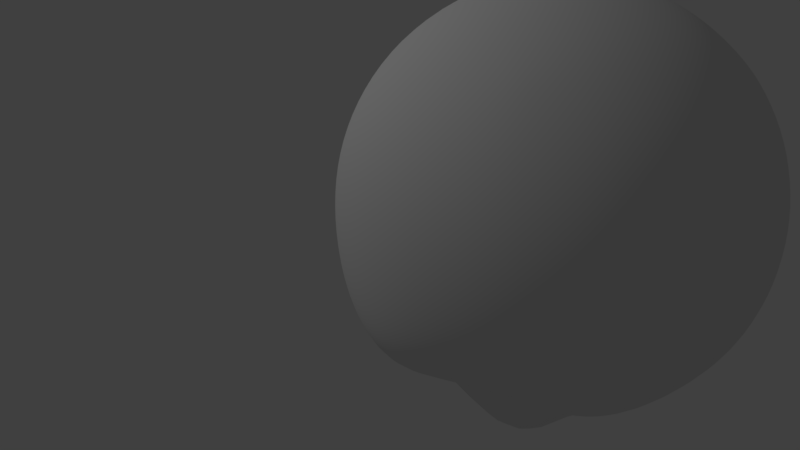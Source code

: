 # Source: 22_Rig_Test.blend  (saved by Blender 2.79.0; exported with 4.5.12 LTS)
import bpy
from mathutils import Matrix  # noqa: F401  (used for matrix-valued properties, if any)

bpy.ops.wm.read_factory_settings(use_empty=True)
scene = bpy.context.scene
scene.name = 'Scene'

# ---- collections
col_collection_1 = bpy.data.collections.new('Collection 1'); scene.collection.children.link(col_collection_1)
col_collection_20 = bpy.data.collections.new('Collection 20'); scene.collection.children.link(col_collection_20)
col_collection_20.hide_render = True
col_collection_20.hide_viewport = True

# ---- materials (node trees are filled in below, after node groups)
mat_eye_ball = bpy.data.materials.new('Eye_Ball')
mat_eye_ball.alpha_threshold = 0.0
mat_eye_ball.use_transparent_shadow = False
mat_eye_ball.diffuse_color = (1.0, 1.0, 1.0, 1.0)
mat_eye_ball.roughness = 0.5
mat_eye_iris_green = bpy.data.materials.new('Eye_Iris_Green')
mat_eye_iris_green.alpha_threshold = 0.0
mat_eye_iris_green.use_transparent_shadow = False
mat_eye_iris_green.diffuse_color = (0.0, 0.1692, 0.001487, 1.0)
mat_eye_iris_green.roughness = 0.5
mat_eye_pupil = bpy.data.materials.new('Eye_Pupil')
mat_eye_pupil.alpha_threshold = 0.0
mat_eye_pupil.use_transparent_shadow = False
mat_eye_pupil.diffuse_color = (0.01057, 0.01057, 0.01057, 1.0)
mat_eye_pupil.roughness = 0.5

# ---- material node trees

# ---- world
world_world = bpy.data.worlds.new('World'); scene.world = world_world
world_world.color = (0.05088, 0.05088, 0.05088)
world_world.use_sun_shadow = False
world_world.sun_shadow_jitter_overblur = 0.0
world_world.cycles.sampling_method = 'MANUAL'

# ---- cameras
cam_camera = bpy.data.cameras.new('Camera')
cam_camera.clip_end = 100.0
cam_camera.lens = 35.0
cam_camera.sensor_width = 32.0
cam_camera.sensor_height = 18.0
cam_camera.ortho_scale = 7.314
cam_camera.dof.focus_distance = 0.0
cam_camera.dof.aperture_fstop = 128.0

# ---- lights
light_lamp = bpy.data.lights.new('Lamp', 'POINT')
light_lamp.transmission_factor = 0.0
light_lamp.cutoff_distance = 30.0
light_lamp.energy = 100.0
light_lamp.shadow_buffer_clip_start = 1.001
light_lamp.shadow_soft_size = 0.1
light_lamp.shadow_maximum_resolution = 0.006
light_lamp.use_absolute_resolution = True

# ---- meshes
me_roundcube = bpy.data.meshes.new('Roundcube')
me_roundcube.from_pydata([(0.5755, 0.5755, -0.9992), (0.3837, 0.6506, -1.331), (0.1918, 0.6917, -1.558), (0.0, 0.7049, -1.643), (-0.1918, 0.6917, -1.558), (-0.3837, 0.6506, -1.331), (0.6506, 0.6506, -0.6591), (0.4337, 0.7858, -0.9639), (0.2169, 0.8568, -1.176), (0.0, 0.8792, -1.253), (-0.2169, 0.8568, -1.176), (-0.4337, 0.7858, -0.9639), (0.6917, 0.7075, -0.3288), (0.4611, 0.8532, -0.5379), (0.2306, 0.942, -0.686), (0.0, 0.9688, -0.7391), (-0.2306, 0.942, -0.686), (-0.4611, 0.8532, -0.5379), (0.7049, 0.7369, -0.03802), (0.4699, 0.6808, -0.1337), (0.235, 1.134, -0.2085), (0.0, 1.415, -0.2359), (-0.235, 1.134, -0.2085), (-0.4699, 0.6808, -0.1337), (0.6917, 0.6947, 0.1918), (0.4611, 0.6536, 0.1991), (0.2306, 0.8489, 0.1901), (0.0, 0.9703, 0.1853), (-0.2306, 0.8489, 0.1901), (-0.4611, 0.6536, 0.1991), (0.6506, 0.6487, 0.3837), (0.4337, 0.6944, 0.4337), (0.2169, 0.837, 0.4611), (0.0, 0.8792, 0.4699), (-0.2169, 0.837, 0.4611), (-0.4337, 0.6944, 0.4337), (-0.5755, 0.5755, -0.9992), (-0.6506, 0.3837, -0.926), (-0.6917, 0.1918, -0.8287), (-0.7049, 0.0, -0.7429), (-0.6917, -0.1918, -0.6917), (-0.6506, -0.3837, -0.6506), (-0.6506, 0.6506, -0.6591), (-0.7858, 0.4451, -0.559), (-0.8568, 0.2308, -0.4898), (-0.8792, 0.001065, -0.4699), (-0.8568, -0.2169, -0.4611), (-0.7858, -0.4337, -0.4337), (-0.6917, 0.7075, -0.3288), (-0.8568, 0.5442, -0.2455), (-0.942, 0.2918, -0.2306), (-0.9688, 0.0172, -0.235), (-0.942, -0.2306, -0.2306), (-0.8568, -0.4611, -0.2169), (-0.7049, 0.7369, -0.03802), (-0.8792, 0.5856, 0.0), (-0.9688, 0.3169, 0.0), (-0.9969, 0.02677, 0.0), (-0.9688, -0.235, 0.0), (-0.8792, -0.4699, 0.0), (-0.6917, 0.6947, 0.1918), (-0.8568, 0.5504, 0.2169), (-0.942, 0.2918, 0.2306), (-0.9688, 0.0172, 0.235), (-0.942, -0.2306, 0.2306), (-0.8568, -0.4611, 0.2169), (-0.6506, 0.6487, 0.3837), (-0.7858, 0.4692, 0.4337), (-0.8568, 0.2353, 0.4611), (-0.8792, 0.001065, 0.4699), (-0.8568, -0.2169, 0.4611), (-0.7858, -0.4337, 0.4337), (-0.5755, -0.5755, -0.5755), (-0.3837, -0.6506, -0.6506), (-0.1918, -0.6917, -0.6917), (0.0, -0.7049, -0.7049), (0.1918, -0.6917, -0.6917), (0.3837, -0.6506, -0.6506), (-0.6506, -0.6506, -0.3837), (-0.4337, -0.7858, -0.4337), (-0.2169, -0.8568, -0.4611), (0.0, -0.8792, -0.4699), (0.2169, -0.8568, -0.4611), (0.4337, -0.7858, -0.4337), (-0.6917, -0.6917, -0.1918), (-0.4611, -0.8568, -0.2169), (-0.2306, -0.942, -0.2306), (0.0, -0.9688, -0.235), (0.2306, -0.942, -0.2306), (0.4611, -0.8568, -0.2169), (-0.7049, -0.7049, 0.0), (-0.4699, -0.8792, 0.0), (-0.235, -0.9688, 0.0), (0.0, -0.9969, 0.0), (0.235, -0.9688, 0.0), (0.4699, -0.8792, 0.0), (-0.6917, -0.6917, 0.1918), (-0.4611, -0.8568, 0.2169), (-0.2306, -0.942, 0.2306), (0.0, -0.9688, 0.235), (0.2306, -0.942, 0.2306), (0.4611, -0.8568, 0.2169), (-0.6506, -0.6506, 0.3837), (-0.4337, -0.7858, 0.4337), (-0.2169, -0.8568, 0.4611), (0.0, -0.8792, 0.4699), (0.2169, -0.8568, 0.4611), (0.4337, -0.7858, 0.4337), (0.5755, -0.5755, -0.5755), (0.6506, -0.3837, -0.6506), (0.6917, -0.1918, -0.6917), (0.7049, 0.0, -0.7429), (0.6917, 0.1918, -0.8287), (0.6506, 0.3837, -0.926), (0.6506, -0.6506, -0.3837), (0.7858, -0.4337, -0.4337), (0.8568, -0.2169, -0.4611), (0.8792, 0.001065, -0.4699), (0.8568, 0.2308, -0.4898), (0.7858, 0.4451, -0.559), (0.6917, -0.6917, -0.1918), (0.8568, -0.4611, -0.2169), (0.942, -0.2306, -0.2306), (0.9688, 0.0172, -0.235), (0.942, 0.2918, -0.2306), (0.8568, 0.5442, -0.2455), (0.7049, -0.7049, 0.0), (0.8792, -0.4699, 0.0), (0.9688, -0.235, 0.0), (0.9969, 0.02677, 0.0), (0.9688, 0.3169, 0.0), (0.8792, 0.5856, 0.0), (0.6917, -0.6917, 0.1918), (0.8568, -0.4611, 0.2169), (0.942, -0.2306, 0.2306), (0.9688, 0.0172, 0.235), (0.942, 0.2918, 0.2306), (0.8568, 0.5504, 0.2169), (0.6506, -0.6506, 0.3837), (0.7858, -0.4337, 0.4337), (0.8568, -0.2169, 0.4611), (0.8792, 0.001065, 0.4699), (0.8568, 0.2353, 0.4611), (0.7858, 0.4692, 0.4337), (0.4337, -0.4337, -0.7858), (0.2169, -0.4611, -0.8568), (0.0, -0.4699, -0.8792), (-0.2169, -0.4611, -0.8568), (-0.4337, -0.4337, -0.7858), (0.4611, -0.2169, -0.8745), (0.2306, -0.2306, -0.9826), (0.0, -0.235, -1.018), (-0.2306, -0.2306, -0.9826), (-0.4611, -0.2169, -0.8745), (0.4699, 0.0, -1.013), (0.235, 0.0, -1.177), (0.0, 0.0, -1.233), (-0.235, 0.0, -1.177), (-0.4699, 0.0, -1.013), (0.4611, 0.2169, -1.178), (0.2306, 0.2306, -1.397), (0.0, 0.235, -1.473), (-0.2306, 0.2306, -1.397), (-0.4611, 0.2169, -1.178), (0.4337, 0.4337, -1.316), (0.2169, 0.4611, -1.572), (0.0, 0.4699, -1.662), (-0.2169, 0.4611, -1.572), (-0.4337, 0.4337, -1.316), (0.5755, 0.5769, 0.5755), (0.3837, 0.6506, 0.6506), (0.1918, 0.6917, 0.6917), (0.0, 0.7049, 0.7049), (-0.1918, 0.6917, 0.6917), (-0.3837, 0.6506, 0.6506), (-0.5755, 0.5769, 0.5755), (0.6506, 0.3838, 0.6506), (0.4337, 0.4337, 0.7858), (0.2169, 0.4611, 0.8568), (0.0, 0.4699, 0.8792), (-0.2169, 0.4611, 0.8568), (-0.4337, 0.4337, 0.7858), (-0.6506, 0.3838, 0.6506), (0.6917, 0.1918, 0.6917), (0.4611, 0.2169, 0.8568), (0.2306, 0.2306, 0.942), (0.0, 0.235, 0.9688), (-0.2306, 0.2306, 0.942), (-0.4611, 0.2169, 0.8568), (-0.6917, 0.1918, 0.6917), (0.7049, 0.0, 0.7049), (0.4699, 0.0, 0.8792), (0.235, 0.0, 0.9688), (0.0, 0.0, 0.9969), (-0.235, 0.0, 0.9688), (-0.4699, 0.0, 0.8792), (-0.7049, 0.0, 0.7049), (0.6917, -0.1918, 0.6917), (0.4611, -0.2169, 0.8568), (0.2306, -0.2306, 0.942), (0.0, -0.235, 0.9688), (-0.2306, -0.2306, 0.942), (-0.4611, -0.2169, 0.8568), (-0.6917, -0.1918, 0.6917), (0.6506, -0.3837, 0.6506), (0.4337, -0.4337, 0.7858), (0.2169, -0.4611, 0.8568), (0.0, -0.4699, 0.8792), (-0.2169, -0.4611, 0.8568), (-0.4337, -0.4337, 0.7858), (-0.6506, -0.3837, 0.6506), (0.5755, -0.5755, 0.5755), (0.3837, -0.6506, 0.6506), (0.1918, -0.6917, 0.6917), (0.0, -0.7049, 0.7049), (-0.1918, -0.6917, 0.6917), (-0.3837, -0.6506, 0.6506), (-0.5755, -0.5755, 0.5755)], [], [(0, 1, 7, 6), (1, 2, 8, 7), (2, 3, 9, 8), (3, 4, 10, 9), (4, 5, 11, 10), (5, 36, 42, 11), (6, 7, 13, 12), (7, 8, 14, 13), (8, 9, 15, 14), (9, 10, 16, 15), (10, 11, 17, 16), (11, 42, 48, 17), (12, 13, 19, 18), (13, 14, 20, 19), (14, 15, 21, 20), (15, 16, 22, 21), (16, 17, 23, 22), (17, 48, 54, 23), (18, 19, 25, 24), (19, 20, 26, 25), (20, 21, 27, 26), (21, 22, 28, 27), (22, 23, 29, 28), (23, 54, 60, 29), (24, 25, 31, 30), (25, 26, 32, 31), (26, 27, 33, 32), (27, 28, 34, 33), (28, 29, 35, 34), (29, 60, 66, 35), (30, 31, 170, 169), (31, 32, 171, 170), (32, 33, 172, 171), (33, 34, 173, 172), (34, 35, 174, 173), (35, 66, 175, 174), (36, 37, 43, 42), (37, 38, 44, 43), (38, 39, 45, 44), (39, 40, 46, 45), (40, 41, 47, 46), (41, 72, 78, 47), (42, 43, 49, 48), (43, 44, 50, 49), (44, 45, 51, 50), (45, 46, 52, 51), (46, 47, 53, 52), (47, 78, 84, 53), (48, 49, 55, 54), (49, 50, 56, 55), (50, 51, 57, 56), (51, 52, 58, 57), (52, 53, 59, 58), (53, 84, 90, 59), (54, 55, 61, 60), (55, 56, 62, 61), (56, 57, 63, 62), (57, 58, 64, 63), (58, 59, 65, 64), (59, 90, 96, 65), (60, 61, 67, 66), (61, 62, 68, 67), (62, 63, 69, 68), (63, 64, 70, 69), (64, 65, 71, 70), (65, 96, 102, 71), (66, 67, 182, 175), (67, 68, 189, 182), (68, 69, 196, 189), (69, 70, 203, 196), (70, 71, 210, 203), (71, 102, 217, 210), (72, 73, 79, 78), (73, 74, 80, 79), (74, 75, 81, 80), (75, 76, 82, 81), (76, 77, 83, 82), (77, 108, 114, 83), (78, 79, 85, 84), (79, 80, 86, 85), (80, 81, 87, 86), (81, 82, 88, 87), (82, 83, 89, 88), (83, 114, 120, 89), (84, 85, 91, 90), (85, 86, 92, 91), (86, 87, 93, 92), (87, 88, 94, 93), (88, 89, 95, 94), (89, 120, 126, 95), (90, 91, 97, 96), (91, 92, 98, 97), (92, 93, 99, 98), (93, 94, 100, 99), (94, 95, 101, 100), (95, 126, 132, 101), (96, 97, 103, 102), (97, 98, 104, 103), (98, 99, 105, 104), (99, 100, 106, 105), (100, 101, 107, 106), (101, 132, 138, 107), (102, 103, 216, 217), (103, 104, 215, 216), (104, 105, 214, 215), (105, 106, 213, 214), (106, 107, 212, 213), (107, 138, 211, 212), (108, 109, 115, 114), (109, 110, 116, 115), (110, 111, 117, 116), (111, 112, 118, 117), (112, 113, 119, 118), (113, 0, 6, 119), (114, 115, 121, 120), (115, 116, 122, 121), (116, 117, 123, 122), (117, 118, 124, 123), (118, 119, 125, 124), (119, 6, 12, 125), (120, 121, 127, 126), (121, 122, 128, 127), (122, 123, 129, 128), (123, 124, 130, 129), (124, 125, 131, 130), (125, 12, 18, 131), (126, 127, 133, 132), (127, 128, 134, 133), (128, 129, 135, 134), (129, 130, 136, 135), (130, 131, 137, 136), (131, 18, 24, 137), (132, 133, 139, 138), (133, 134, 140, 139), (134, 135, 141, 140), (135, 136, 142, 141), (136, 137, 143, 142), (137, 24, 30, 143), (138, 139, 204, 211), (139, 140, 197, 204), (140, 141, 190, 197), (141, 142, 183, 190), (142, 143, 176, 183), (143, 30, 169, 176), (108, 77, 144, 109), (77, 76, 145, 144), (76, 75, 146, 145), (75, 74, 147, 146), (74, 73, 148, 147), (73, 72, 41, 148), (109, 144, 149, 110), (144, 145, 150, 149), (145, 146, 151, 150), (146, 147, 152, 151), (147, 148, 153, 152), (148, 41, 40, 153), (110, 149, 154, 111), (149, 150, 155, 154), (150, 151, 156, 155), (151, 152, 157, 156), (152, 153, 158, 157), (153, 40, 39, 158), (111, 154, 159, 112), (154, 155, 160, 159), (155, 156, 161, 160), (156, 157, 162, 161), (157, 158, 163, 162), (158, 39, 38, 163), (112, 159, 164, 113), (159, 160, 165, 164), (160, 161, 166, 165), (161, 162, 167, 166), (162, 163, 168, 167), (163, 38, 37, 168), (113, 164, 1, 0), (164, 165, 2, 1), (165, 166, 3, 2), (166, 167, 4, 3), (167, 168, 5, 4), (168, 37, 36, 5), (169, 170, 177, 176), (170, 171, 178, 177), (171, 172, 179, 178), (172, 173, 180, 179), (173, 174, 181, 180), (174, 175, 182, 181), (176, 177, 184, 183), (177, 178, 185, 184), (178, 179, 186, 185), (179, 180, 187, 186), (180, 181, 188, 187), (181, 182, 189, 188), (183, 184, 191, 190), (184, 185, 192, 191), (185, 186, 193, 192), (186, 187, 194, 193), (187, 188, 195, 194), (188, 189, 196, 195), (190, 191, 198, 197), (191, 192, 199, 198), (192, 193, 200, 199), (193, 194, 201, 200), (194, 195, 202, 201), (195, 196, 203, 202), (197, 198, 205, 204), (198, 199, 206, 205), (199, 200, 207, 206), (200, 201, 208, 207), (201, 202, 209, 208), (202, 203, 210, 209), (204, 205, 212, 211), (205, 206, 213, 212), (206, 207, 214, 213), (207, 208, 215, 214), (208, 209, 216, 215), (209, 210, 217, 216)])
me_roundcube.polygons.foreach_set('use_smooth', [True] * 216)
me_roundcube.use_remesh_preserve_volume = False
me_roundcube.use_remesh_preserve_attributes = False
me_roundcube.use_mirror_vertex_groups = False
me_roundcube.update()
me_eye_l = bpy.data.meshes.new('Eye.L')
me_eye_l.from_pydata([(0.0, 0.4044, -5.389e-08), (0.01377, -0.3549, 0.06924), (0.02702, -0.3343, 0.1358), (0.03922, -0.3009, 0.1972), (0.04992, -0.2559, 0.251), (0.0587, -0.2011, 0.2951), (0.06523, -0.1385, 0.3279), (0.06924, -0.0706, 0.3481), (0.0706, -8.515e-08, 0.3549), (0.06924, 0.0706, 0.3481), (0.06523, 0.1385, 0.3279), (0.0587, 0.201, 0.2951), (0.04992, 0.2581, 0.251), (0.03922, 0.3089, 0.1972), (0.02702, 0.3428, 0.1358), (0.01377, 0.3876, 0.06924), (0.02702, -0.3549, 0.06523), (0.053, -0.3343, 0.1279), (0.07694, -0.3009, 0.1857), (0.09792, -0.2559, 0.2364), (0.1151, -0.2011, 0.278), (0.1279, -0.1385, 0.3089), (0.1358, -0.0706, 0.3279), (0.1385, -8.179e-08, 0.3343), (0.1358, 0.0706, 0.3279), (0.1279, 0.1385, 0.3089), (0.1151, 0.201, 0.278), (0.09792, 0.2581, 0.2364), (0.07694, 0.3089, 0.1857), (0.053, 0.3428, 0.1279), (0.02702, 0.3876, 0.06523), (0.03922, -0.3549, 0.0587), (0.07694, -0.3343, 0.1151), (0.1117, -0.3009, 0.1672), (0.1422, -0.2559, 0.2128), (0.1672, -0.2011, 0.2502), (0.1857, -0.1385, 0.278), (0.1972, -0.0706, 0.2951), (0.2011, -7.634e-08, 0.3009), (0.1972, 0.0706, 0.2951), (0.1857, 0.1385, 0.278), (0.1672, 0.201, 0.2502), (0.1422, 0.2581, 0.2128), (0.1117, 0.3089, 0.1672), (0.07694, 0.3428, 0.1151), (0.03922, 0.3876, 0.0587), (0.04992, -0.3549, 0.04992), (0.09792, -0.3343, 0.09792), (0.1422, -0.3009, 0.1422), (0.1809, -0.2559, 0.1809), (0.2128, -0.2011, 0.2128), (0.2364, -0.1385, 0.2364), (0.251, -0.0706, 0.251), (0.2559, -6.901e-08, 0.2559), (0.251, 0.0706, 0.251), (0.2364, 0.1385, 0.2364), (0.2128, 0.201, 0.2128), (0.1809, 0.2581, 0.1809), (0.1422, 0.3089, 0.1422), (0.09792, 0.3428, 0.09792), (0.04992, 0.3876, 0.04992), (0.0587, -0.3549, 0.03922), (0.1151, -0.3343, 0.07694), (0.1672, -0.3009, 0.1117), (0.2128, -0.2559, 0.1422), (0.2502, -0.2011, 0.1672), (0.278, -0.1385, 0.1857), (0.2951, -0.0706, 0.1972), (0.3009, -6.008e-08, 0.201), (0.2951, 0.0706, 0.1972), (0.278, 0.1385, 0.1857), (0.2502, 0.201, 0.1672), (0.2128, 0.2581, 0.1422), (0.1672, 0.3089, 0.1117), (0.1151, 0.3428, 0.07694), (0.0587, 0.3876, 0.03922), (0.06523, -0.3549, 0.02702), (0.1279, -0.3343, 0.053), (0.1857, -0.3009, 0.07694), (0.2364, -0.2559, 0.09792), (0.278, -0.2011, 0.1151), (0.3089, -0.1385, 0.1279), (0.3279, -0.0706, 0.1358), (0.3343, -4.988e-08, 0.1385), (0.3279, 0.0706, 0.1358), (0.3089, 0.1385, 0.1279), (0.278, 0.201, 0.1151), (0.2364, 0.2581, 0.09792), (0.1857, 0.3089, 0.07694), (0.1279, 0.3428, 0.053), (0.06523, 0.3876, 0.02702), (0.06924, -0.3549, 0.01377), (0.1358, -0.3343, 0.02702), (0.1972, -0.3009, 0.03922), (0.251, -0.2559, 0.04992), (0.2951, -0.2011, 0.0587), (0.3279, -0.1385, 0.06523), (0.3481, -0.0706, 0.06924), (0.3549, -3.882e-08, 0.0706), (0.3481, 0.0706, 0.06924), (0.3279, 0.1385, 0.06523), (0.2951, 0.201, 0.0587), (0.251, 0.2581, 0.04992), (0.1972, 0.3089, 0.03922), (0.1358, 0.3428, 0.02702), (0.06924, 0.3876, 0.01377), (0.0706, -0.3549, -1.76e-07), (0.1385, -0.3343, -1.7e-07), (0.2011, -0.3009, -1.618e-07), (0.2559, -0.2559, -1.572e-07), (0.3009, -0.2011, -1.537e-07), (0.3343, -0.1385, -1.219e-07), (0.3549, -0.0706, -1.54e-07), (0.3619, -2.732e-08, -1.371e-07), (0.3549, 0.0706, -1.31e-07), (0.3343, 0.1385, -6.059e-08), (0.3009, 0.2011, -8.814e-08), (0.2559, 0.2581, -7.356e-08), (0.2011, 0.3089, -7.362e-08), (0.1385, 0.3428, -5.463e-08), (0.0706, 0.3876, -4.975e-08), (0.06924, -0.3549, -0.01377), (0.1358, -0.3343, -0.02702), (0.1972, -0.3009, -0.03922), (0.251, -0.2559, -0.04992), (0.2951, -0.201, -0.0587), (0.3279, -0.1385, -0.06523), (0.3481, -0.0706, -0.06924), (0.3549, -1.582e-08, -0.0706), (0.3481, 0.0706, -0.06924), (0.3279, 0.1385, -0.06523), (0.2951, 0.2011, -0.0587), (0.251, 0.2581, -0.04992), (0.1972, 0.3089, -0.03922), (0.1358, 0.3428, -0.02702), (0.06924, 0.3876, -0.01377), (0.06523, -0.3549, -0.02702), (0.1279, -0.3343, -0.053), (0.1857, -0.3009, -0.07694), (0.2364, -0.2559, -0.09792), (0.278, -0.201, -0.1151), (0.3089, -0.1385, -0.1279), (0.3279, -0.0706, -0.1358), (0.3343, -4.759e-09, -0.1385), (0.3279, 0.0706, -0.1358), (0.3089, 0.1385, -0.1279), (0.278, 0.2011, -0.1151), (0.2364, 0.2581, -0.09792), (0.1857, 0.3089, -0.07694), (0.1279, 0.3428, -0.053), (0.06523, 0.3876, -0.02702), (0.0587, -0.3549, -0.03922), (0.1151, -0.3343, -0.07694), (0.1672, -0.3009, -0.1117), (0.2128, -0.2559, -0.1422), (0.2502, -0.201, -0.1672), (0.278, -0.1385, -0.1857), (0.2951, -0.0706, -0.1972), (0.3009, 5.434e-09, -0.2011), (0.2951, 0.0706, -0.1972), (0.278, 0.1385, -0.1857), (0.2502, 0.2011, -0.1672), (0.2128, 0.2581, -0.1422), (0.1672, 0.3089, -0.1117), (0.1151, 0.3428, -0.07694), (0.0587, 0.3876, -0.03922), (0.04992, -0.3549, -0.04992), (0.09792, -0.3343, -0.09792), (0.1422, -0.3009, -0.1422), (0.1809, -0.2559, -0.1809), (0.2128, -0.201, -0.2128), (0.2364, -0.1385, -0.2364), (0.251, -0.0706, -0.251), (0.2559, 1.437e-08, -0.2559), (0.251, 0.0706, -0.251), (0.2364, 0.1385, -0.2364), (0.2128, 0.2011, -0.2128), (0.1809, 0.2581, -0.1809), (0.1422, 0.3089, -0.1422), (0.09792, 0.3428, -0.09792), (0.04992, 0.3876, -0.04992), (0.03922, -0.3549, -0.0587), (0.07694, -0.3343, -0.1151), (0.1117, -0.3009, -0.1672), (0.1422, -0.2559, -0.2128), (0.1672, -0.201, -0.2502), (0.1857, -0.1385, -0.278), (0.1972, -0.0706, -0.2951), (0.2011, 2.17e-08, -0.3009), (0.1972, 0.0706, -0.2951), (0.1857, 0.1385, -0.278), (0.1672, 0.2011, -0.2502), (0.1422, 0.2581, -0.2128), (0.1117, 0.3089, -0.1672), (0.07694, 0.3428, -0.1151), (0.03922, 0.3876, -0.0587), (0.02702, -0.3549, -0.06523), (0.053, -0.3343, -0.1279), (0.07694, -0.3009, -0.1857), (0.09792, -0.2559, -0.2364), (0.1151, -0.201, -0.278), (0.1279, -0.1385, -0.3089), (0.1358, -0.0706, -0.3279), (0.1385, 2.715e-08, -0.3343), (0.1358, 0.0706, -0.3279), (0.1279, 0.1385, -0.3089), (0.1151, 0.2011, -0.278), (0.09792, 0.2581, -0.2364), (0.07694, 0.3089, -0.1857), (0.053, 0.3428, -0.1279), (0.02702, 0.3876, -0.06523), (0.01377, -0.3549, -0.06924), (0.02702, -0.3343, -0.1358), (0.03922, -0.3009, -0.1972), (0.04992, -0.2559, -0.251), (0.0587, -0.201, -0.2951), (0.06523, -0.1385, -0.3279), (0.06924, -0.0706, -0.3481), (0.0706, 3.05e-08, -0.3549), (0.06924, 0.0706, -0.3481), (0.06523, 0.1385, -0.3279), (0.0587, 0.2011, -0.2951), (0.04992, 0.2581, -0.251), (0.03922, 0.3089, -0.1972), (0.02702, 0.3428, -0.1358), (0.01377, 0.3876, -0.06924), (-2.61e-09, -0.3549, -0.0706), (1.492e-08, -0.3343, -0.1385), (9.523e-09, -0.3009, -0.2011), (-9.35e-09, -0.2559, -0.2559), (-3.092e-08, -0.201, -0.3009), (2.3e-08, -0.1385, -0.3343), (-3.092e-08, -0.0706, -0.3549), (-3.631e-08, 3.164e-08, -0.3619), (-3.092e-08, 0.0706, -0.3549), (2.3e-08, 0.1385, -0.3343), (-3.092e-08, 0.2011, -0.3009), (-9.35e-09, 0.2581, -0.2559), (-3.958e-09, 0.3089, -0.2011), (1.434e-09, 0.3428, -0.1385), (1.434e-09, 0.3876, -0.0706), (-0.01377, -0.3549, -0.06924), (-0.02702, -0.3343, -0.1358), (-0.03922, -0.3009, -0.1972), (-0.04992, -0.2559, -0.251), (-0.0587, -0.201, -0.2951), (-0.06523, -0.1385, -0.3279), (-0.06924, -0.0706, -0.3481), (-0.0706, 3.05e-08, -0.3549), (-0.06924, 0.0706, -0.3481), (-0.06523, 0.1385, -0.3279), (-0.0587, 0.2011, -0.2951), (-0.04992, 0.2581, -0.251), (-0.03922, 0.3089, -0.1972), (-0.02702, 0.3428, -0.1358), (-0.01377, 0.3876, -0.06924), (-4.512e-08, -0.3619, -2.858e-07), (-0.02702, -0.3549, -0.06523), (-0.053, -0.3343, -0.1279), (-0.07694, -0.3009, -0.1857), (-0.09792, -0.2559, -0.2364), (-0.1151, -0.201, -0.278), (-0.1279, -0.1385, -0.3089), (-0.1358, -0.0706, -0.3279), (-0.1385, 2.715e-08, -0.3343), (-0.1358, 0.0706, -0.3279), (-0.1279, 0.1385, -0.3089), (-0.1151, 0.2011, -0.278), (-0.09792, 0.2581, -0.2364), (-0.07694, 0.3089, -0.1857), (-0.053, 0.3428, -0.1279), (-0.02702, 0.3876, -0.06523), (-0.03922, -0.3549, -0.0587), (-0.07694, -0.3343, -0.1151), (-0.1117, -0.3009, -0.1672), (-0.1422, -0.2559, -0.2128), (-0.1672, -0.201, -0.2502), (-0.1857, -0.1385, -0.278), (-0.1972, -0.0706, -0.2951), (-0.2011, 2.17e-08, -0.3009), (-0.1972, 0.0706, -0.2951), (-0.1857, 0.1385, -0.278), (-0.1672, 0.2011, -0.2502), (-0.1422, 0.2581, -0.2128), (-0.1117, 0.3089, -0.1672), (-0.07694, 0.3428, -0.1151), (-0.03922, 0.3876, -0.0587), (-0.04992, -0.3549, -0.04992), (-0.09792, -0.3343, -0.09792), (-0.1422, -0.3009, -0.1422), (-0.1809, -0.2559, -0.1809), (-0.2128, -0.201, -0.2128), (-0.2364, -0.1385, -0.2364), (-0.251, -0.0706, -0.251), (-0.2559, 1.437e-08, -0.2559), (-0.251, 0.0706, -0.251), (-0.2364, 0.1385, -0.2364), (-0.2128, 0.2011, -0.2128), (-0.1809, 0.2581, -0.1809), (-0.1422, 0.3089, -0.1422), (-0.09792, 0.3428, -0.09792), (-0.04992, 0.3876, -0.04992), (-0.0587, -0.3549, -0.03922), (-0.1151, -0.3343, -0.07694), (-0.1672, -0.3009, -0.1117), (-0.2128, -0.2559, -0.1422), (-0.2502, -0.201, -0.1672), (-0.278, -0.1385, -0.1857), (-0.2951, -0.0706, -0.1972), (-0.3009, 5.434e-09, -0.2011), (-0.2951, 0.0706, -0.1972), (-0.278, 0.1385, -0.1857), (-0.2502, 0.2011, -0.1672), (-0.2128, 0.2581, -0.1422), (-0.1672, 0.3089, -0.1117), (-0.1151, 0.3428, -0.07694), (-0.0587, 0.3876, -0.03922), (-0.06523, -0.3549, -0.02702), (-0.1279, -0.3343, -0.053), (-0.1857, -0.3009, -0.07694), (-0.2364, -0.2559, -0.09792), (-0.278, -0.201, -0.1151), (-0.3089, -0.1385, -0.1279), (-0.3279, -0.0706, -0.1358), (-0.3343, -4.759e-09, -0.1385), (-0.3279, 0.0706, -0.1358), (-0.3089, 0.1385, -0.1279), (-0.278, 0.2011, -0.1151), (-0.2364, 0.2581, -0.09792), (-0.1857, 0.3089, -0.07694), (-0.1279, 0.3428, -0.053), (-0.06523, 0.3876, -0.02702), (-0.06924, -0.3549, -0.01377), (-0.1358, -0.3343, -0.02702), (-0.1972, -0.3009, -0.03922), (-0.251, -0.2559, -0.04992), (-0.2951, -0.201, -0.0587), (-0.3279, -0.1385, -0.06523), (-0.3481, -0.0706, -0.06924), (-0.3549, -1.582e-08, -0.0706), (-0.3481, 0.0706, -0.06924), (-0.3279, 0.1385, -0.06523), (-0.2951, 0.2011, -0.0587), (-0.251, 0.2581, -0.04992), (-0.1972, 0.3089, -0.03922), (-0.1358, 0.3428, -0.02702), (-0.06924, 0.3876, -0.01377), (-0.0706, -0.3549, -1.706e-07), (-0.1385, -0.3343, -1.565e-07), (-0.2011, -0.3009, -1.51e-07), (-0.2559, -0.2559, -1.087e-07), (-0.3009, -0.2011, -8.355e-08), (-0.3343, -0.1385, -1.381e-07), (-0.3549, -0.0706, -4.612e-08), (-0.3619, -2.732e-08, -5.08e-08), (-0.3549, 0.0706, -2.312e-08), (-0.3343, 0.1385, -9.294e-08), (-0.3009, 0.2011, -1.804e-08), (-0.2559, 0.2581, -2.502e-08), (-0.201, 0.3089, -4.396e-08), (-0.1385, 0.3428, -3.576e-08), (-0.0706, 0.3876, -5.244e-08), (-0.06924, -0.3549, 0.01377), (-0.1358, -0.3343, 0.02702), (-0.1972, -0.3009, 0.03922), (-0.251, -0.2559, 0.04992), (-0.2951, -0.2011, 0.0587), (-0.3279, -0.1385, 0.06523), (-0.3481, -0.0706, 0.06924), (-0.3549, -3.882e-08, 0.0706), (-0.3481, 0.0706, 0.06924), (-0.3279, 0.1385, 0.06523), (-0.2951, 0.201, 0.0587), (-0.251, 0.2581, 0.04992), (-0.1972, 0.3089, 0.03922), (-0.1358, 0.3428, 0.02702), (-0.06924, 0.3876, 0.01377), (-0.06523, -0.3549, 0.02702), (-0.1279, -0.3343, 0.053), (-0.1857, -0.3009, 0.07694), (-0.2364, -0.2559, 0.09792), (-0.278, -0.2011, 0.1151), (-0.3089, -0.1385, 0.1279), (-0.3279, -0.0706, 0.1358), (-0.3343, -4.988e-08, 0.1385), (-0.3279, 0.0706, 0.1358), (-0.3089, 0.1385, 0.1279), (-0.278, 0.201, 0.1151), (-0.2364, 0.2581, 0.09792), (-0.1857, 0.3089, 0.07694), (-0.1279, 0.3428, 0.053), (-0.06523, 0.3876, 0.02702), (-0.0587, -0.3549, 0.03922), (-0.1151, -0.3343, 0.07694), (-0.1672, -0.3009, 0.1117), (-0.2128, -0.2559, 0.1422), (-0.2502, -0.2011, 0.1672), (-0.278, -0.1385, 0.1857), (-0.2951, -0.0706, 0.1972), (-0.3009, -6.008e-08, 0.201), (-0.2951, 0.0706, 0.1972), (-0.278, 0.1385, 0.1857), (-0.2502, 0.201, 0.1672), (-0.2128, 0.2581, 0.1422), (-0.1672, 0.3089, 0.1117), (-0.1151, 0.3428, 0.07694), (-0.0587, 0.3876, 0.03922), (-0.04992, -0.3549, 0.04992), (-0.09792, -0.3343, 0.09792), (-0.1422, -0.3009, 0.1422), (-0.1809, -0.2559, 0.1809), (-0.2128, -0.2011, 0.2128), (-0.2364, -0.1385, 0.2364), (-0.251, -0.0706, 0.251), (-0.2559, -6.901e-08, 0.2559), (-0.251, 0.0706, 0.251), (-0.2364, 0.1385, 0.2364), (-0.2128, 0.201, 0.2128), (-0.1809, 0.2581, 0.1809), (-0.1422, 0.3089, 0.1422), (-0.09792, 0.3428, 0.09792), (-0.04992, 0.3876, 0.04992), (-0.03922, -0.3549, 0.0587), (-0.07694, -0.3343, 0.1151), (-0.1117, -0.3009, 0.1672), (-0.1422, -0.2559, 0.2128), (-0.1672, -0.2011, 0.2502), (-0.1857, -0.1385, 0.278), (-0.1972, -0.0706, 0.2951), (-0.201, -7.634e-08, 0.3009), (-0.1972, 0.0706, 0.2951), (-0.1857, 0.1385, 0.278), (-0.1672, 0.201, 0.2502), (-0.1422, 0.2581, 0.2128), (-0.1117, 0.3089, 0.1672), (-0.07694, 0.3428, 0.1151), (-0.03922, 0.3876, 0.0587), (-0.02702, -0.3549, 0.06523), (-0.053, -0.3343, 0.1279), (-0.07694, -0.3009, 0.1857), (-0.09792, -0.2559, 0.2364), (-0.1151, -0.2011, 0.278), (-0.1279, -0.1385, 0.3089), (-0.1358, -0.0706, 0.3279), (-0.1385, -8.179e-08, 0.3343), (-0.1358, 0.0706, 0.3279), (-0.1279, 0.1385, 0.3089), (-0.1151, 0.201, 0.278), (-0.09792, 0.2581, 0.2364), (-0.07694, 0.3089, 0.1857), (-0.053, 0.3428, 0.1279), (-0.02702, 0.3876, 0.06523), (-0.01377, -0.3549, 0.06924), (-0.02702, -0.3343, 0.1358), (-0.03922, -0.3009, 0.1972), (-0.04992, -0.2559, 0.251), (-0.0587, -0.2011, 0.2951), (-0.06523, -0.1385, 0.3279), (-0.06924, -0.0706, 0.3481), (-0.0706, -8.515e-08, 0.3549), (-0.06924, 0.0706, 0.3481), (-0.06523, 0.1385, 0.3279), (-0.0587, 0.201, 0.2951), (-0.04992, 0.2581, 0.251), (-0.03922, 0.3089, 0.1972), (-0.02702, 0.3428, 0.1358), (-0.01377, 0.3876, 0.06924), (1.357e-08, -0.3549, 0.0706), (2.84e-08, -0.3343, 0.1385), (3.918e-08, -0.3009, 0.201), (5.536e-08, -0.2559, 0.2559), (9.85e-08, -0.2011, 0.3009), (2.3e-08, -0.1385, 0.3343), (9.311e-08, -0.0706, 0.3549), (9.85e-08, -8.628e-08, 0.3619), (9.311e-08, 0.0706, 0.3549), (2.3e-08, 0.1385, 0.3343), (9.85e-08, 0.201, 0.3009), (5.536e-08, 0.2581, 0.2559), (4.457e-08, 0.3089, 0.201), (2.84e-08, 0.3428, 0.1385), (5.479e-09, 0.3876, 0.0706)], [], [(467, 256, 1), (0, 481, 15), (475, 474, 8, 9), (468, 467, 1, 2), (476, 475, 9, 10), (469, 468, 2, 3), (477, 476, 10, 11), (470, 469, 3, 4), (478, 477, 11, 12), (471, 470, 4, 5), (479, 478, 12, 13), (472, 471, 5, 6), (480, 479, 13, 14), (473, 472, 6, 7), (481, 480, 14, 15), (474, 473, 7, 8), (15, 14, 29, 30), (8, 7, 22, 23), (1, 256, 16), (0, 15, 30), (9, 8, 23, 24), (2, 1, 16, 17), (10, 9, 24, 25), (3, 2, 17, 18), (11, 10, 25, 26), (4, 3, 18, 19), (12, 11, 26, 27), (5, 4, 19, 20), (13, 12, 27, 28), (6, 5, 20, 21), (14, 13, 28, 29), (7, 6, 21, 22), (19, 18, 33, 34), (27, 26, 41, 42), (20, 19, 34, 35), (28, 27, 42, 43), (21, 20, 35, 36), (29, 28, 43, 44), (22, 21, 36, 37), (30, 29, 44, 45), (23, 22, 37, 38), (16, 256, 31), (0, 30, 45), (24, 23, 38, 39), (17, 16, 31, 32), (25, 24, 39, 40), (18, 17, 32, 33), (26, 25, 40, 41), (38, 37, 52, 53), (31, 256, 46), (0, 45, 60), (39, 38, 53, 54), (32, 31, 46, 47), (40, 39, 54, 55), (33, 32, 47, 48), (41, 40, 55, 56), (34, 33, 48, 49), (42, 41, 56, 57), (35, 34, 49, 50), (43, 42, 57, 58), (36, 35, 50, 51), (44, 43, 58, 59), (37, 36, 51, 52), (45, 44, 59, 60), (57, 56, 71, 72), (50, 49, 64, 65), (58, 57, 72, 73), (51, 50, 65, 66), (59, 58, 73, 74), (52, 51, 66, 67), (60, 59, 74, 75), (53, 52, 67, 68), (46, 256, 61), (0, 60, 75), (54, 53, 68, 69), (47, 46, 61, 62), (55, 54, 69, 70), (48, 47, 62, 63), (56, 55, 70, 71), (49, 48, 63, 64), (61, 256, 76), (0, 75, 90), (69, 68, 83, 84), (62, 61, 76, 77), (70, 69, 84, 85), (63, 62, 77, 78), (71, 70, 85, 86), (64, 63, 78, 79), (72, 71, 86, 87), (65, 64, 79, 80), (73, 72, 87, 88), (66, 65, 80, 81), (74, 73, 88, 89), (67, 66, 81, 82), (75, 74, 89, 90), (68, 67, 82, 83), (80, 79, 94, 95), (88, 87, 102, 103), (81, 80, 95, 96), (89, 88, 103, 104), (82, 81, 96, 97), (90, 89, 104, 105), (83, 82, 97, 98), (76, 256, 91), (0, 90, 105), (84, 83, 98, 99), (77, 76, 91, 92), (85, 84, 99, 100), (78, 77, 92, 93), (86, 85, 100, 101), (79, 78, 93, 94), (87, 86, 101, 102), (99, 98, 113, 114), (92, 91, 106, 107), (100, 99, 114, 115), (93, 92, 107, 108), (101, 100, 115, 116), (94, 93, 108, 109), (102, 101, 116, 117), (95, 94, 109, 110), (103, 102, 117, 118), (96, 95, 110, 111), (104, 103, 118, 119), (97, 96, 111, 112), (105, 104, 119, 120), (98, 97, 112, 113), (91, 256, 106), (0, 105, 120), (118, 117, 132, 133), (111, 110, 125, 126), (119, 118, 133, 134), (112, 111, 126, 127), (120, 119, 134, 135), (113, 112, 127, 128), (106, 256, 121), (0, 120, 135), (114, 113, 128, 129), (107, 106, 121, 122), (115, 114, 129, 130), (108, 107, 122, 123), (116, 115, 130, 131), (109, 108, 123, 124), (117, 116, 131, 132), (110, 109, 124, 125), (130, 129, 144, 145), (123, 122, 137, 138), (131, 130, 145, 146), (124, 123, 138, 139), (132, 131, 146, 147), (125, 124, 139, 140), (133, 132, 147, 148), (126, 125, 140, 141), (134, 133, 148, 149), (127, 126, 141, 142), (135, 134, 149, 150), (128, 127, 142, 143), (121, 256, 136), (0, 135, 150), (129, 128, 143, 144), (122, 121, 136, 137), (149, 148, 163, 164), (142, 141, 156, 157), (150, 149, 164, 165), (143, 142, 157, 158), (136, 256, 151), (0, 150, 165), (144, 143, 158, 159), (137, 136, 151, 152), (145, 144, 159, 160), (138, 137, 152, 153), (146, 145, 160, 161), (139, 138, 153, 154), (147, 146, 161, 162), (140, 139, 154, 155), (148, 147, 162, 163), (141, 140, 155, 156), (153, 152, 167, 168), (161, 160, 175, 176), (154, 153, 168, 169), (162, 161, 176, 177), (155, 154, 169, 170), (163, 162, 177, 178), (156, 155, 170, 171), (164, 163, 178, 179), (157, 156, 171, 172), (165, 164, 179, 180), (158, 157, 172, 173), (151, 256, 166), (0, 165, 180), (159, 158, 173, 174), (152, 151, 166, 167), (160, 159, 174, 175), (172, 171, 186, 187), (180, 179, 194, 195), (173, 172, 187, 188), (166, 256, 181), (0, 180, 195), (174, 173, 188, 189), (167, 166, 181, 182), (175, 174, 189, 190), (168, 167, 182, 183), (176, 175, 190, 191), (169, 168, 183, 184), (177, 176, 191, 192), (170, 169, 184, 185), (178, 177, 192, 193), (171, 170, 185, 186), (179, 178, 193, 194), (191, 190, 205, 206), (184, 183, 198, 199), (192, 191, 206, 207), (185, 184, 199, 200), (193, 192, 207, 208), (186, 185, 200, 201), (194, 193, 208, 209), (187, 186, 201, 202), (195, 194, 209, 210), (188, 187, 202, 203), (181, 256, 196), (0, 195, 210), (189, 188, 203, 204), (182, 181, 196, 197), (190, 189, 204, 205), (183, 182, 197, 198), (210, 209, 224, 225), (203, 202, 217, 218), (196, 256, 211), (0, 210, 225), (204, 203, 218, 219), (197, 196, 211, 212), (205, 204, 219, 220), (198, 197, 212, 213), (206, 205, 220, 221), (199, 198, 213, 214), (207, 206, 221, 222), (200, 199, 214, 215), (208, 207, 222, 223), (201, 200, 215, 216), (209, 208, 223, 224), (202, 201, 216, 217), (214, 213, 228, 229), (222, 221, 236, 237), (215, 214, 229, 230), (223, 222, 237, 238), (216, 215, 230, 231), (224, 223, 238, 239), (217, 216, 231, 232), (225, 224, 239, 240), (218, 217, 232, 233), (211, 256, 226), (0, 225, 240), (219, 218, 233, 234), (212, 211, 226, 227), (220, 219, 234, 235), (213, 212, 227, 228), (221, 220, 235, 236), (233, 232, 247, 248), (226, 256, 241), (0, 240, 255), (234, 233, 248, 249), (227, 226, 241, 242), (235, 234, 249, 250), (228, 227, 242, 243), (236, 235, 250, 251), (229, 228, 243, 244), (237, 236, 251, 252), (230, 229, 244, 245), (238, 237, 252, 253), (231, 230, 245, 246), (239, 238, 253, 254), (232, 231, 246, 247), (240, 239, 254, 255), (252, 251, 267, 268), (245, 244, 260, 261), (253, 252, 268, 269), (246, 245, 261, 262), (254, 253, 269, 270), (247, 246, 262, 263), (255, 254, 270, 271), (248, 247, 263, 264), (241, 256, 257), (0, 255, 271), (249, 248, 264, 265), (242, 241, 257, 258), (250, 249, 265, 266), (243, 242, 258, 259), (251, 250, 266, 267), (244, 243, 259, 260), (0, 271, 286), (265, 264, 279, 280), (258, 257, 272, 273), (266, 265, 280, 281), (259, 258, 273, 274), (267, 266, 281, 282), (260, 259, 274, 275), (268, 267, 282, 283), (261, 260, 275, 276), (269, 268, 283, 284), (262, 261, 276, 277), (270, 269, 284, 285), (263, 262, 277, 278), (271, 270, 285, 286), (264, 263, 278, 279), (257, 256, 272), (284, 283, 298, 299), (277, 276, 291, 292), (285, 284, 299, 300), (278, 277, 292, 293), (286, 285, 300, 301), (279, 278, 293, 294), (272, 256, 287), (0, 286, 301), (280, 279, 294, 295), (273, 272, 287, 288), (281, 280, 295, 296), (274, 273, 288, 289), (282, 281, 296, 297), (275, 274, 289, 290), (283, 282, 297, 298), (276, 275, 290, 291), (288, 287, 302, 303), (296, 295, 310, 311), (289, 288, 303, 304), (297, 296, 311, 312), (290, 289, 304, 305), (298, 297, 312, 313), (291, 290, 305, 306), (299, 298, 313, 314), (292, 291, 306, 307), (300, 299, 314, 315), (293, 292, 307, 308), (301, 300, 315, 316), (294, 293, 308, 309), (287, 256, 302), (0, 301, 316), (295, 294, 309, 310), (307, 306, 321, 322), (315, 314, 329, 330), (308, 307, 322, 323), (316, 315, 330, 331), (309, 308, 323, 324), (302, 256, 317), (0, 316, 331), (310, 309, 324, 325), (303, 302, 317, 318), (311, 310, 325, 326), (304, 303, 318, 319), (312, 311, 326, 327), (305, 304, 319, 320), (313, 312, 327, 328), (306, 305, 320, 321), (314, 313, 328, 329), (326, 325, 340, 341), (319, 318, 333, 334), (327, 326, 341, 342), (320, 319, 334, 335), (328, 327, 342, 343), (321, 320, 335, 336), (329, 328, 343, 344), (322, 321, 336, 337), (330, 329, 344, 345), (323, 322, 337, 338), (331, 330, 345, 346), (324, 323, 338, 339), (317, 256, 332), (0, 331, 346), (325, 324, 339, 340), (318, 317, 332, 333), (345, 344, 359, 360), (338, 337, 352, 353), (346, 345, 360, 361), (339, 338, 353, 354), (332, 256, 347), (0, 346, 361), (340, 339, 354, 355), (333, 332, 347, 348), (341, 340, 355, 356), (334, 333, 348, 349), (342, 341, 356, 357), (335, 334, 349, 350), (343, 342, 357, 358), (336, 335, 350, 351), (344, 343, 358, 359), (337, 336, 351, 352), (349, 348, 363, 364), (357, 356, 371, 372), (350, 349, 364, 365), (358, 357, 372, 373), (351, 350, 365, 366), (359, 358, 373, 374), (352, 351, 366, 367), (360, 359, 374, 375), (353, 352, 367, 368), (361, 360, 375, 376), (354, 353, 368, 369), (347, 256, 362), (0, 361, 376), (355, 354, 369, 370), (348, 347, 362, 363), (356, 355, 370, 371), (368, 367, 382, 383), (376, 375, 390, 391), (369, 368, 383, 384), (362, 256, 377), (0, 376, 391), (370, 369, 384, 385), (363, 362, 377, 378), (371, 370, 385, 386), (364, 363, 378, 379), (372, 371, 386, 387), (365, 364, 379, 380), (373, 372, 387, 388), (366, 365, 380, 381), (374, 373, 388, 389), (367, 366, 381, 382), (375, 374, 389, 390), (387, 386, 401, 402), (380, 379, 394, 395), (388, 387, 402, 403), (381, 380, 395, 396), (389, 388, 403, 404), (382, 381, 396, 397), (390, 389, 404, 405), (383, 382, 397, 398), (391, 390, 405, 406), (384, 383, 398, 399), (377, 256, 392), (0, 391, 406), (385, 384, 399, 400), (378, 377, 392, 393), (386, 385, 400, 401), (379, 378, 393, 394), (406, 405, 420, 421), (399, 398, 413, 414), (392, 256, 407), (0, 406, 421), (400, 399, 414, 415), (393, 392, 407, 408), (401, 400, 415, 416), (394, 393, 408, 409), (402, 401, 416, 417), (395, 394, 409, 410), (403, 402, 417, 418), (396, 395, 410, 411), (404, 403, 418, 419), (397, 396, 411, 412), (405, 404, 419, 420), (398, 397, 412, 413), (418, 417, 432, 433), (411, 410, 425, 426), (419, 418, 433, 434), (412, 411, 426, 427), (420, 419, 434, 435), (413, 412, 427, 428), (421, 420, 435, 436), (414, 413, 428, 429), (407, 256, 422), (0, 421, 436), (415, 414, 429, 430), (408, 407, 422, 423), (416, 415, 430, 431), (409, 408, 423, 424), (417, 416, 431, 432), (410, 409, 424, 425), (422, 256, 437), (0, 436, 451), (430, 429, 444, 445), (423, 422, 437, 438), (431, 430, 445, 446), (424, 423, 438, 439), (432, 431, 446, 447), (425, 424, 439, 440), (433, 432, 447, 448), (426, 425, 440, 441), (434, 433, 448, 449), (427, 426, 441, 442), (435, 434, 449, 450), (428, 427, 442, 443), (436, 435, 450, 451), (429, 428, 443, 444), (441, 440, 455, 456), (449, 448, 463, 464), (442, 441, 456, 457), (450, 449, 464, 465), (443, 442, 457, 458), (451, 450, 465, 466), (444, 443, 458, 459), (437, 256, 452), (0, 451, 466), (445, 444, 459, 460), (438, 437, 452, 453), (446, 445, 460, 461), (439, 438, 453, 454), (447, 446, 461, 462), (440, 439, 454, 455), (448, 447, 462, 463), (460, 459, 474, 475), (453, 452, 467, 468), (461, 460, 475, 476), (454, 453, 468, 469), (462, 461, 476, 477), (455, 454, 469, 470), (463, 462, 477, 478), (456, 455, 470, 471), (464, 463, 478, 479), (457, 456, 471, 472), (465, 464, 479, 480), (458, 457, 472, 473), (466, 465, 480, 481), (459, 458, 473, 474), (452, 256, 467), (0, 466, 481)])
me_eye_l.polygons.foreach_set('use_smooth', [True] * 512)
me_eye_l.polygons.foreach_set('material_index', [0, 2, 0, 0, 0, 0, 0, 0, 0, 0, 1, 0, 1, 0, 2, 0, 2, 0, 0, 2, 0, 0, 0, 0, 0, 0, 0, 0, 1, 0, 1, 0, 0, 0, 0, 1, 0, 1, 0, 2, 0, 0, 2, 0, 0, 0, 0, 0, 0, 0, 2, 0, 0, 0, 0, 0, 0, 0, 0, 1, 0, 1, 0, 2, 0, 0, 1, 0, 1, 0, 2, 0, 0, 2, 0, 0, 0, 0, 0, 0, 0, 2, 0, 0, 0, 0, 0, 0, 0, 0, 1, 0, 1, 0, 2, 0, 0, 1, 0, 1, 0, 2, 0, 0, 2, 0, 0, 0, 0, 0, 0, 0, 0, 0, 0, 0, 0, 0, 0, 0, 1, 0, 1, 0, 2, 0, 0, 2, 1, 0, 1, 0, 2, 0, 0, 2, 0, 0, 0, 0, 0, 0, 0, 0, 0, 0, 0, 0, 0, 0, 1, 0, 1, 0, 2, 0, 0, 2, 0, 0, 1, 0, 2, 0, 0, 2, 0, 0, 0, 0, 0, 0, 0, 0, 1, 0, 0, 0, 0, 0, 0, 1, 0, 1, 0, 2, 0, 0, 2, 0, 0, 0, 0, 2, 0, 0, 2, 0, 0, 0, 0, 0, 0, 0, 0, 1, 0, 1, 0, 0, 0, 0, 1, 0, 1, 0, 2, 0, 0, 2, 0, 0, 0, 0, 2, 0, 0, 2, 0, 0, 0, 0, 0, 0, 0, 0, 1, 0, 1, 0, 0, 0, 0, 1, 0, 1, 0, 2, 0, 0, 2, 0, 0, 0, 0, 0, 0, 0, 2, 0, 0, 0, 0, 0, 0, 0, 0, 1, 0, 1, 0, 2, 0, 0, 1, 0, 1, 0, 2, 0, 0, 2, 0, 0, 0, 0, 0, 0, 2, 0, 0, 0, 0, 0, 0, 0, 0, 1, 0, 1, 0, 2, 0, 0, 1, 0, 1, 0, 2, 0, 0, 2, 0, 0, 0, 0, 0, 0, 0, 0, 0, 0, 0, 0, 0, 0, 0, 1, 0, 1, 0, 2, 0, 0, 2, 0, 0, 1, 0, 2, 0, 0, 2, 0, 0, 0, 0, 0, 0, 0, 0, 1, 0, 0, 0, 0, 0, 0, 1, 0, 1, 0, 2, 0, 0, 2, 0, 0, 1, 0, 2, 0, 0, 2, 0, 0, 0, 0, 0, 0, 0, 0, 1, 0, 0, 0, 0, 0, 0, 1, 0, 1, 0, 2, 0, 0, 2, 0, 0, 0, 0, 2, 0, 0, 2, 0, 0, 0, 0, 0, 0, 0, 0, 1, 0, 1, 0, 0, 0, 0, 1, 0, 1, 0, 2, 0, 0, 2, 0, 0, 0, 0, 2, 0, 0, 2, 0, 0, 0, 0, 0, 0, 0, 0, 1, 0, 1, 0, 0, 0, 1, 0, 1, 0, 2, 0, 0, 2, 0, 0, 0, 0, 0, 0, 0, 2, 0, 0, 0, 0, 0, 0, 0, 0, 1, 0, 1, 0, 2, 0, 0, 1, 0, 1, 0, 2, 0, 0, 2, 0, 0, 0, 0, 0, 0, 0, 0, 0, 0, 0, 0, 0, 0, 0, 1, 0, 1, 0, 2, 0, 0, 2])
me_eye_l.materials.append(mat_eye_ball)
me_eye_l.materials.append(mat_eye_iris_green)
me_eye_l.materials.append(mat_eye_pupil)
me_eye_l.use_remesh_preserve_volume = False
me_eye_l.use_remesh_preserve_attributes = False
me_eye_l.use_mirror_vertex_groups = False
me_eye_l.update()
me_eye_r = bpy.data.meshes.new('Eye.R')
me_eye_r.from_pydata([(0.0, 0.4044, -5.389e-08), (0.01377, -0.3549, 0.06924), (0.02702, -0.3343, 0.1358), (0.03922, -0.3009, 0.1972), (0.04992, -0.2559, 0.251), (0.0587, -0.2011, 0.2951), (0.06523, -0.1385, 0.3279), (0.06924, -0.0706, 0.3481), (0.0706, -8.515e-08, 0.3549), (0.06924, 0.0706, 0.3481), (0.06523, 0.1385, 0.3279), (0.0587, 0.201, 0.2951), (0.04992, 0.2581, 0.251), (0.03922, 0.3089, 0.1972), (0.02702, 0.3428, 0.1358), (0.01377, 0.3876, 0.06924), (0.02702, -0.3549, 0.06523), (0.053, -0.3343, 0.1279), (0.07694, -0.3009, 0.1857), (0.09792, -0.2559, 0.2364), (0.1151, -0.2011, 0.278), (0.1279, -0.1385, 0.3089), (0.1358, -0.0706, 0.3279), (0.1385, -8.179e-08, 0.3343), (0.1358, 0.0706, 0.3279), (0.1279, 0.1385, 0.3089), (0.1151, 0.201, 0.278), (0.09792, 0.2581, 0.2364), (0.07694, 0.3089, 0.1857), (0.053, 0.3428, 0.1279), (0.02702, 0.3876, 0.06523), (0.03922, -0.3549, 0.0587), (0.07694, -0.3343, 0.1151), (0.1117, -0.3009, 0.1672), (0.1422, -0.2559, 0.2128), (0.1672, -0.2011, 0.2502), (0.1857, -0.1385, 0.278), (0.1972, -0.0706, 0.2951), (0.2011, -7.634e-08, 0.3009), (0.1972, 0.0706, 0.2951), (0.1857, 0.1385, 0.278), (0.1672, 0.201, 0.2502), (0.1422, 0.2581, 0.2128), (0.1117, 0.3089, 0.1672), (0.07694, 0.3428, 0.1151), (0.03922, 0.3876, 0.0587), (0.04992, -0.3549, 0.04992), (0.09792, -0.3343, 0.09792), (0.1422, -0.3009, 0.1422), (0.1809, -0.2559, 0.1809), (0.2128, -0.2011, 0.2128), (0.2364, -0.1385, 0.2364), (0.251, -0.0706, 0.251), (0.2559, -6.901e-08, 0.2559), (0.251, 0.0706, 0.251), (0.2364, 0.1385, 0.2364), (0.2128, 0.201, 0.2128), (0.1809, 0.2581, 0.1809), (0.1422, 0.3089, 0.1422), (0.09792, 0.3428, 0.09792), (0.04992, 0.3876, 0.04992), (0.0587, -0.3549, 0.03922), (0.1151, -0.3343, 0.07694), (0.1672, -0.3009, 0.1117), (0.2128, -0.2559, 0.1422), (0.2502, -0.2011, 0.1672), (0.278, -0.1385, 0.1857), (0.2951, -0.0706, 0.1972), (0.3009, -6.008e-08, 0.201), (0.2951, 0.0706, 0.1972), (0.278, 0.1385, 0.1857), (0.2502, 0.201, 0.1672), (0.2128, 0.2581, 0.1422), (0.1672, 0.3089, 0.1117), (0.1151, 0.3428, 0.07694), (0.0587, 0.3876, 0.03922), (0.06523, -0.3549, 0.02702), (0.1279, -0.3343, 0.053), (0.1857, -0.3009, 0.07694), (0.2364, -0.2559, 0.09792), (0.278, -0.2011, 0.1151), (0.3089, -0.1385, 0.1279), (0.3279, -0.0706, 0.1358), (0.3343, -4.988e-08, 0.1385), (0.3279, 0.0706, 0.1358), (0.3089, 0.1385, 0.1279), (0.278, 0.201, 0.1151), (0.2364, 0.2581, 0.09792), (0.1857, 0.3089, 0.07694), (0.1279, 0.3428, 0.053), (0.06523, 0.3876, 0.02702), (0.06924, -0.3549, 0.01377), (0.1358, -0.3343, 0.02702), (0.1972, -0.3009, 0.03922), (0.251, -0.2559, 0.04992), (0.2951, -0.2011, 0.0587), (0.3279, -0.1385, 0.06523), (0.3481, -0.0706, 0.06924), (0.3549, -3.882e-08, 0.0706), (0.3481, 0.0706, 0.06924), (0.3279, 0.1385, 0.06523), (0.2951, 0.201, 0.0587), (0.251, 0.2581, 0.04992), (0.1972, 0.3089, 0.03922), (0.1358, 0.3428, 0.02702), (0.06924, 0.3876, 0.01377), (0.0706, -0.3549, -1.76e-07), (0.1385, -0.3343, -1.7e-07), (0.2011, -0.3009, -1.618e-07), (0.2559, -0.2559, -1.572e-07), (0.3009, -0.2011, -1.537e-07), (0.3343, -0.1385, -1.219e-07), (0.3549, -0.0706, -1.54e-07), (0.3619, -2.732e-08, -1.371e-07), (0.3549, 0.0706, -1.31e-07), (0.3343, 0.1385, -6.059e-08), (0.3009, 0.2011, -8.814e-08), (0.2559, 0.2581, -7.356e-08), (0.2011, 0.3089, -7.362e-08), (0.1385, 0.3428, -5.463e-08), (0.0706, 0.3876, -4.975e-08), (0.06924, -0.3549, -0.01377), (0.1358, -0.3343, -0.02702), (0.1972, -0.3009, -0.03922), (0.251, -0.2559, -0.04992), (0.2951, -0.201, -0.0587), (0.3279, -0.1385, -0.06523), (0.3481, -0.0706, -0.06924), (0.3549, -1.582e-08, -0.0706), (0.3481, 0.0706, -0.06924), (0.3279, 0.1385, -0.06523), (0.2951, 0.2011, -0.0587), (0.251, 0.2581, -0.04992), (0.1972, 0.3089, -0.03922), (0.1358, 0.3428, -0.02702), (0.06924, 0.3876, -0.01377), (0.06523, -0.3549, -0.02702), (0.1279, -0.3343, -0.053), (0.1857, -0.3009, -0.07694), (0.2364, -0.2559, -0.09792), (0.278, -0.201, -0.1151), (0.3089, -0.1385, -0.1279), (0.3279, -0.0706, -0.1358), (0.3343, -4.759e-09, -0.1385), (0.3279, 0.0706, -0.1358), (0.3089, 0.1385, -0.1279), (0.278, 0.2011, -0.1151), (0.2364, 0.2581, -0.09792), (0.1857, 0.3089, -0.07694), (0.1279, 0.3428, -0.053), (0.06523, 0.3876, -0.02702), (0.0587, -0.3549, -0.03922), (0.1151, -0.3343, -0.07694), (0.1672, -0.3009, -0.1117), (0.2128, -0.2559, -0.1422), (0.2502, -0.201, -0.1672), (0.278, -0.1385, -0.1857), (0.2951, -0.0706, -0.1972), (0.3009, 5.434e-09, -0.2011), (0.2951, 0.0706, -0.1972), (0.278, 0.1385, -0.1857), (0.2502, 0.2011, -0.1672), (0.2128, 0.2581, -0.1422), (0.1672, 0.3089, -0.1117), (0.1151, 0.3428, -0.07694), (0.0587, 0.3876, -0.03922), (0.04992, -0.3549, -0.04992), (0.09792, -0.3343, -0.09792), (0.1422, -0.3009, -0.1422), (0.1809, -0.2559, -0.1809), (0.2128, -0.201, -0.2128), (0.2364, -0.1385, -0.2364), (0.251, -0.0706, -0.251), (0.2559, 1.437e-08, -0.2559), (0.251, 0.0706, -0.251), (0.2364, 0.1385, -0.2364), (0.2128, 0.2011, -0.2128), (0.1809, 0.2581, -0.1809), (0.1422, 0.3089, -0.1422), (0.09792, 0.3428, -0.09792), (0.04992, 0.3876, -0.04992), (0.03922, -0.3549, -0.0587), (0.07694, -0.3343, -0.1151), (0.1117, -0.3009, -0.1672), (0.1422, -0.2559, -0.2128), (0.1672, -0.201, -0.2502), (0.1857, -0.1385, -0.278), (0.1972, -0.0706, -0.2951), (0.2011, 2.17e-08, -0.3009), (0.1972, 0.0706, -0.2951), (0.1857, 0.1385, -0.278), (0.1672, 0.2011, -0.2502), (0.1422, 0.2581, -0.2128), (0.1117, 0.3089, -0.1672), (0.07694, 0.3428, -0.1151), (0.03922, 0.3876, -0.0587), (0.02702, -0.3549, -0.06523), (0.053, -0.3343, -0.1279), (0.07694, -0.3009, -0.1857), (0.09792, -0.2559, -0.2364), (0.1151, -0.201, -0.278), (0.1279, -0.1385, -0.3089), (0.1358, -0.0706, -0.3279), (0.1385, 2.715e-08, -0.3343), (0.1358, 0.0706, -0.3279), (0.1279, 0.1385, -0.3089), (0.1151, 0.2011, -0.278), (0.09792, 0.2581, -0.2364), (0.07694, 0.3089, -0.1857), (0.053, 0.3428, -0.1279), (0.02702, 0.3876, -0.06523), (0.01377, -0.3549, -0.06924), (0.02702, -0.3343, -0.1358), (0.03922, -0.3009, -0.1972), (0.04992, -0.2559, -0.251), (0.0587, -0.201, -0.2951), (0.06523, -0.1385, -0.3279), (0.06924, -0.0706, -0.3481), (0.0706, 3.05e-08, -0.3549), (0.06924, 0.0706, -0.3481), (0.06523, 0.1385, -0.3279), (0.0587, 0.2011, -0.2951), (0.04992, 0.2581, -0.251), (0.03922, 0.3089, -0.1972), (0.02702, 0.3428, -0.1358), (0.01377, 0.3876, -0.06924), (-2.61e-09, -0.3549, -0.0706), (1.492e-08, -0.3343, -0.1385), (9.523e-09, -0.3009, -0.2011), (-9.35e-09, -0.2559, -0.2559), (-3.092e-08, -0.201, -0.3009), (2.3e-08, -0.1385, -0.3343), (-3.092e-08, -0.0706, -0.3549), (-3.631e-08, 3.164e-08, -0.3619), (-3.092e-08, 0.0706, -0.3549), (2.3e-08, 0.1385, -0.3343), (-3.092e-08, 0.2011, -0.3009), (-9.35e-09, 0.2581, -0.2559), (-3.958e-09, 0.3089, -0.2011), (1.434e-09, 0.3428, -0.1385), (1.434e-09, 0.3876, -0.0706), (-0.01377, -0.3549, -0.06924), (-0.02702, -0.3343, -0.1358), (-0.03922, -0.3009, -0.1972), (-0.04992, -0.2559, -0.251), (-0.0587, -0.201, -0.2951), (-0.06523, -0.1385, -0.3279), (-0.06924, -0.0706, -0.3481), (-0.0706, 3.05e-08, -0.3549), (-0.06924, 0.0706, -0.3481), (-0.06523, 0.1385, -0.3279), (-0.0587, 0.2011, -0.2951), (-0.04992, 0.2581, -0.251), (-0.03922, 0.3089, -0.1972), (-0.02702, 0.3428, -0.1358), (-0.01377, 0.3876, -0.06924), (-4.512e-08, -0.3619, -2.858e-07), (-0.02702, -0.3549, -0.06523), (-0.053, -0.3343, -0.1279), (-0.07694, -0.3009, -0.1857), (-0.09792, -0.2559, -0.2364), (-0.1151, -0.201, -0.278), (-0.1279, -0.1385, -0.3089), (-0.1358, -0.0706, -0.3279), (-0.1385, 2.715e-08, -0.3343), (-0.1358, 0.0706, -0.3279), (-0.1279, 0.1385, -0.3089), (-0.1151, 0.2011, -0.278), (-0.09792, 0.2581, -0.2364), (-0.07694, 0.3089, -0.1857), (-0.053, 0.3428, -0.1279), (-0.02702, 0.3876, -0.06523), (-0.03922, -0.3549, -0.0587), (-0.07694, -0.3343, -0.1151), (-0.1117, -0.3009, -0.1672), (-0.1422, -0.2559, -0.2128), (-0.1672, -0.201, -0.2502), (-0.1857, -0.1385, -0.278), (-0.1972, -0.0706, -0.2951), (-0.2011, 2.17e-08, -0.3009), (-0.1972, 0.0706, -0.2951), (-0.1857, 0.1385, -0.278), (-0.1672, 0.2011, -0.2502), (-0.1422, 0.2581, -0.2128), (-0.1117, 0.3089, -0.1672), (-0.07694, 0.3428, -0.1151), (-0.03922, 0.3876, -0.0587), (-0.04992, -0.3549, -0.04992), (-0.09792, -0.3343, -0.09792), (-0.1422, -0.3009, -0.1422), (-0.1809, -0.2559, -0.1809), (-0.2128, -0.201, -0.2128), (-0.2364, -0.1385, -0.2364), (-0.251, -0.0706, -0.251), (-0.2559, 1.437e-08, -0.2559), (-0.251, 0.0706, -0.251), (-0.2364, 0.1385, -0.2364), (-0.2128, 0.2011, -0.2128), (-0.1809, 0.2581, -0.1809), (-0.1422, 0.3089, -0.1422), (-0.09792, 0.3428, -0.09792), (-0.04992, 0.3876, -0.04992), (-0.0587, -0.3549, -0.03922), (-0.1151, -0.3343, -0.07694), (-0.1672, -0.3009, -0.1117), (-0.2128, -0.2559, -0.1422), (-0.2502, -0.201, -0.1672), (-0.278, -0.1385, -0.1857), (-0.2951, -0.0706, -0.1972), (-0.3009, 5.434e-09, -0.2011), (-0.2951, 0.0706, -0.1972), (-0.278, 0.1385, -0.1857), (-0.2502, 0.2011, -0.1672), (-0.2128, 0.2581, -0.1422), (-0.1672, 0.3089, -0.1117), (-0.1151, 0.3428, -0.07694), (-0.0587, 0.3876, -0.03922), (-0.06523, -0.3549, -0.02702), (-0.1279, -0.3343, -0.053), (-0.1857, -0.3009, -0.07694), (-0.2364, -0.2559, -0.09792), (-0.278, -0.201, -0.1151), (-0.3089, -0.1385, -0.1279), (-0.3279, -0.0706, -0.1358), (-0.3343, -4.759e-09, -0.1385), (-0.3279, 0.0706, -0.1358), (-0.3089, 0.1385, -0.1279), (-0.278, 0.2011, -0.1151), (-0.2364, 0.2581, -0.09792), (-0.1857, 0.3089, -0.07694), (-0.1279, 0.3428, -0.053), (-0.06523, 0.3876, -0.02702), (-0.06924, -0.3549, -0.01377), (-0.1358, -0.3343, -0.02702), (-0.1972, -0.3009, -0.03922), (-0.251, -0.2559, -0.04992), (-0.2951, -0.201, -0.0587), (-0.3279, -0.1385, -0.06523), (-0.3481, -0.0706, -0.06924), (-0.3549, -1.582e-08, -0.0706), (-0.3481, 0.0706, -0.06924), (-0.3279, 0.1385, -0.06523), (-0.2951, 0.2011, -0.0587), (-0.251, 0.2581, -0.04992), (-0.1972, 0.3089, -0.03922), (-0.1358, 0.3428, -0.02702), (-0.06924, 0.3876, -0.01377), (-0.0706, -0.3549, -1.706e-07), (-0.1385, -0.3343, -1.565e-07), (-0.2011, -0.3009, -1.51e-07), (-0.2559, -0.2559, -1.087e-07), (-0.3009, -0.2011, -8.355e-08), (-0.3343, -0.1385, -1.381e-07), (-0.3549, -0.0706, -4.612e-08), (-0.3619, -2.732e-08, -5.08e-08), (-0.3549, 0.0706, -2.312e-08), (-0.3343, 0.1385, -9.294e-08), (-0.3009, 0.2011, -1.804e-08), (-0.2559, 0.2581, -2.502e-08), (-0.201, 0.3089, -4.396e-08), (-0.1385, 0.3428, -3.576e-08), (-0.0706, 0.3876, -5.244e-08), (-0.06924, -0.3549, 0.01377), (-0.1358, -0.3343, 0.02702), (-0.1972, -0.3009, 0.03922), (-0.251, -0.2559, 0.04992), (-0.2951, -0.2011, 0.0587), (-0.3279, -0.1385, 0.06523), (-0.3481, -0.0706, 0.06924), (-0.3549, -3.882e-08, 0.0706), (-0.3481, 0.0706, 0.06924), (-0.3279, 0.1385, 0.06523), (-0.2951, 0.201, 0.0587), (-0.251, 0.2581, 0.04992), (-0.1972, 0.3089, 0.03922), (-0.1358, 0.3428, 0.02702), (-0.06924, 0.3876, 0.01377), (-0.06523, -0.3549, 0.02702), (-0.1279, -0.3343, 0.053), (-0.1857, -0.3009, 0.07694), (-0.2364, -0.2559, 0.09792), (-0.278, -0.2011, 0.1151), (-0.3089, -0.1385, 0.1279), (-0.3279, -0.0706, 0.1358), (-0.3343, -4.988e-08, 0.1385), (-0.3279, 0.0706, 0.1358), (-0.3089, 0.1385, 0.1279), (-0.278, 0.201, 0.1151), (-0.2364, 0.2581, 0.09792), (-0.1857, 0.3089, 0.07694), (-0.1279, 0.3428, 0.053), (-0.06523, 0.3876, 0.02702), (-0.0587, -0.3549, 0.03922), (-0.1151, -0.3343, 0.07694), (-0.1672, -0.3009, 0.1117), (-0.2128, -0.2559, 0.1422), (-0.2502, -0.2011, 0.1672), (-0.278, -0.1385, 0.1857), (-0.2951, -0.0706, 0.1972), (-0.3009, -6.008e-08, 0.201), (-0.2951, 0.0706, 0.1972), (-0.278, 0.1385, 0.1857), (-0.2502, 0.201, 0.1672), (-0.2128, 0.2581, 0.1422), (-0.1672, 0.3089, 0.1117), (-0.1151, 0.3428, 0.07694), (-0.0587, 0.3876, 0.03922), (-0.04992, -0.3549, 0.04992), (-0.09792, -0.3343, 0.09792), (-0.1422, -0.3009, 0.1422), (-0.1809, -0.2559, 0.1809), (-0.2128, -0.2011, 0.2128), (-0.2364, -0.1385, 0.2364), (-0.251, -0.0706, 0.251), (-0.2559, -6.901e-08, 0.2559), (-0.251, 0.0706, 0.251), (-0.2364, 0.1385, 0.2364), (-0.2128, 0.201, 0.2128), (-0.1809, 0.2581, 0.1809), (-0.1422, 0.3089, 0.1422), (-0.09792, 0.3428, 0.09792), (-0.04992, 0.3876, 0.04992), (-0.03922, -0.3549, 0.0587), (-0.07694, -0.3343, 0.1151), (-0.1117, -0.3009, 0.1672), (-0.1422, -0.2559, 0.2128), (-0.1672, -0.2011, 0.2502), (-0.1857, -0.1385, 0.278), (-0.1972, -0.0706, 0.2951), (-0.201, -7.634e-08, 0.3009), (-0.1972, 0.0706, 0.2951), (-0.1857, 0.1385, 0.278), (-0.1672, 0.201, 0.2502), (-0.1422, 0.2581, 0.2128), (-0.1117, 0.3089, 0.1672), (-0.07694, 0.3428, 0.1151), (-0.03922, 0.3876, 0.0587), (-0.02702, -0.3549, 0.06523), (-0.053, -0.3343, 0.1279), (-0.07694, -0.3009, 0.1857), (-0.09792, -0.2559, 0.2364), (-0.1151, -0.2011, 0.278), (-0.1279, -0.1385, 0.3089), (-0.1358, -0.0706, 0.3279), (-0.1385, -8.179e-08, 0.3343), (-0.1358, 0.0706, 0.3279), (-0.1279, 0.1385, 0.3089), (-0.1151, 0.201, 0.278), (-0.09792, 0.2581, 0.2364), (-0.07694, 0.3089, 0.1857), (-0.053, 0.3428, 0.1279), (-0.02702, 0.3876, 0.06523), (-0.01377, -0.3549, 0.06924), (-0.02702, -0.3343, 0.1358), (-0.03922, -0.3009, 0.1972), (-0.04992, -0.2559, 0.251), (-0.0587, -0.2011, 0.2951), (-0.06523, -0.1385, 0.3279), (-0.06924, -0.0706, 0.3481), (-0.0706, -8.515e-08, 0.3549), (-0.06924, 0.0706, 0.3481), (-0.06523, 0.1385, 0.3279), (-0.0587, 0.201, 0.2951), (-0.04992, 0.2581, 0.251), (-0.03922, 0.3089, 0.1972), (-0.02702, 0.3428, 0.1358), (-0.01377, 0.3876, 0.06924), (1.357e-08, -0.3549, 0.0706), (2.84e-08, -0.3343, 0.1385), (3.918e-08, -0.3009, 0.201), (5.536e-08, -0.2559, 0.2559), (9.85e-08, -0.2011, 0.3009), (2.3e-08, -0.1385, 0.3343), (9.311e-08, -0.0706, 0.3549), (9.85e-08, -8.628e-08, 0.3619), (9.311e-08, 0.0706, 0.3549), (2.3e-08, 0.1385, 0.3343), (9.85e-08, 0.201, 0.3009), (5.536e-08, 0.2581, 0.2559), (4.457e-08, 0.3089, 0.201), (2.84e-08, 0.3428, 0.1385), (5.479e-09, 0.3876, 0.0706)], [], [(467, 256, 1), (0, 481, 15), (475, 474, 8, 9), (468, 467, 1, 2), (476, 475, 9, 10), (469, 468, 2, 3), (477, 476, 10, 11), (470, 469, 3, 4), (478, 477, 11, 12), (471, 470, 4, 5), (479, 478, 12, 13), (472, 471, 5, 6), (480, 479, 13, 14), (473, 472, 6, 7), (481, 480, 14, 15), (474, 473, 7, 8), (15, 14, 29, 30), (8, 7, 22, 23), (1, 256, 16), (0, 15, 30), (9, 8, 23, 24), (2, 1, 16, 17), (10, 9, 24, 25), (3, 2, 17, 18), (11, 10, 25, 26), (4, 3, 18, 19), (12, 11, 26, 27), (5, 4, 19, 20), (13, 12, 27, 28), (6, 5, 20, 21), (14, 13, 28, 29), (7, 6, 21, 22), (19, 18, 33, 34), (27, 26, 41, 42), (20, 19, 34, 35), (28, 27, 42, 43), (21, 20, 35, 36), (29, 28, 43, 44), (22, 21, 36, 37), (30, 29, 44, 45), (23, 22, 37, 38), (16, 256, 31), (0, 30, 45), (24, 23, 38, 39), (17, 16, 31, 32), (25, 24, 39, 40), (18, 17, 32, 33), (26, 25, 40, 41), (38, 37, 52, 53), (31, 256, 46), (0, 45, 60), (39, 38, 53, 54), (32, 31, 46, 47), (40, 39, 54, 55), (33, 32, 47, 48), (41, 40, 55, 56), (34, 33, 48, 49), (42, 41, 56, 57), (35, 34, 49, 50), (43, 42, 57, 58), (36, 35, 50, 51), (44, 43, 58, 59), (37, 36, 51, 52), (45, 44, 59, 60), (57, 56, 71, 72), (50, 49, 64, 65), (58, 57, 72, 73), (51, 50, 65, 66), (59, 58, 73, 74), (52, 51, 66, 67), (60, 59, 74, 75), (53, 52, 67, 68), (46, 256, 61), (0, 60, 75), (54, 53, 68, 69), (47, 46, 61, 62), (55, 54, 69, 70), (48, 47, 62, 63), (56, 55, 70, 71), (49, 48, 63, 64), (61, 256, 76), (0, 75, 90), (69, 68, 83, 84), (62, 61, 76, 77), (70, 69, 84, 85), (63, 62, 77, 78), (71, 70, 85, 86), (64, 63, 78, 79), (72, 71, 86, 87), (65, 64, 79, 80), (73, 72, 87, 88), (66, 65, 80, 81), (74, 73, 88, 89), (67, 66, 81, 82), (75, 74, 89, 90), (68, 67, 82, 83), (80, 79, 94, 95), (88, 87, 102, 103), (81, 80, 95, 96), (89, 88, 103, 104), (82, 81, 96, 97), (90, 89, 104, 105), (83, 82, 97, 98), (76, 256, 91), (0, 90, 105), (84, 83, 98, 99), (77, 76, 91, 92), (85, 84, 99, 100), (78, 77, 92, 93), (86, 85, 100, 101), (79, 78, 93, 94), (87, 86, 101, 102), (99, 98, 113, 114), (92, 91, 106, 107), (100, 99, 114, 115), (93, 92, 107, 108), (101, 100, 115, 116), (94, 93, 108, 109), (102, 101, 116, 117), (95, 94, 109, 110), (103, 102, 117, 118), (96, 95, 110, 111), (104, 103, 118, 119), (97, 96, 111, 112), (105, 104, 119, 120), (98, 97, 112, 113), (91, 256, 106), (0, 105, 120), (118, 117, 132, 133), (111, 110, 125, 126), (119, 118, 133, 134), (112, 111, 126, 127), (120, 119, 134, 135), (113, 112, 127, 128), (106, 256, 121), (0, 120, 135), (114, 113, 128, 129), (107, 106, 121, 122), (115, 114, 129, 130), (108, 107, 122, 123), (116, 115, 130, 131), (109, 108, 123, 124), (117, 116, 131, 132), (110, 109, 124, 125), (130, 129, 144, 145), (123, 122, 137, 138), (131, 130, 145, 146), (124, 123, 138, 139), (132, 131, 146, 147), (125, 124, 139, 140), (133, 132, 147, 148), (126, 125, 140, 141), (134, 133, 148, 149), (127, 126, 141, 142), (135, 134, 149, 150), (128, 127, 142, 143), (121, 256, 136), (0, 135, 150), (129, 128, 143, 144), (122, 121, 136, 137), (149, 148, 163, 164), (142, 141, 156, 157), (150, 149, 164, 165), (143, 142, 157, 158), (136, 256, 151), (0, 150, 165), (144, 143, 158, 159), (137, 136, 151, 152), (145, 144, 159, 160), (138, 137, 152, 153), (146, 145, 160, 161), (139, 138, 153, 154), (147, 146, 161, 162), (140, 139, 154, 155), (148, 147, 162, 163), (141, 140, 155, 156), (153, 152, 167, 168), (161, 160, 175, 176), (154, 153, 168, 169), (162, 161, 176, 177), (155, 154, 169, 170), (163, 162, 177, 178), (156, 155, 170, 171), (164, 163, 178, 179), (157, 156, 171, 172), (165, 164, 179, 180), (158, 157, 172, 173), (151, 256, 166), (0, 165, 180), (159, 158, 173, 174), (152, 151, 166, 167), (160, 159, 174, 175), (172, 171, 186, 187), (180, 179, 194, 195), (173, 172, 187, 188), (166, 256, 181), (0, 180, 195), (174, 173, 188, 189), (167, 166, 181, 182), (175, 174, 189, 190), (168, 167, 182, 183), (176, 175, 190, 191), (169, 168, 183, 184), (177, 176, 191, 192), (170, 169, 184, 185), (178, 177, 192, 193), (171, 170, 185, 186), (179, 178, 193, 194), (191, 190, 205, 206), (184, 183, 198, 199), (192, 191, 206, 207), (185, 184, 199, 200), (193, 192, 207, 208), (186, 185, 200, 201), (194, 193, 208, 209), (187, 186, 201, 202), (195, 194, 209, 210), (188, 187, 202, 203), (181, 256, 196), (0, 195, 210), (189, 188, 203, 204), (182, 181, 196, 197), (190, 189, 204, 205), (183, 182, 197, 198), (210, 209, 224, 225), (203, 202, 217, 218), (196, 256, 211), (0, 210, 225), (204, 203, 218, 219), (197, 196, 211, 212), (205, 204, 219, 220), (198, 197, 212, 213), (206, 205, 220, 221), (199, 198, 213, 214), (207, 206, 221, 222), (200, 199, 214, 215), (208, 207, 222, 223), (201, 200, 215, 216), (209, 208, 223, 224), (202, 201, 216, 217), (214, 213, 228, 229), (222, 221, 236, 237), (215, 214, 229, 230), (223, 222, 237, 238), (216, 215, 230, 231), (224, 223, 238, 239), (217, 216, 231, 232), (225, 224, 239, 240), (218, 217, 232, 233), (211, 256, 226), (0, 225, 240), (219, 218, 233, 234), (212, 211, 226, 227), (220, 219, 234, 235), (213, 212, 227, 228), (221, 220, 235, 236), (233, 232, 247, 248), (226, 256, 241), (0, 240, 255), (234, 233, 248, 249), (227, 226, 241, 242), (235, 234, 249, 250), (228, 227, 242, 243), (236, 235, 250, 251), (229, 228, 243, 244), (237, 236, 251, 252), (230, 229, 244, 245), (238, 237, 252, 253), (231, 230, 245, 246), (239, 238, 253, 254), (232, 231, 246, 247), (240, 239, 254, 255), (252, 251, 267, 268), (245, 244, 260, 261), (253, 252, 268, 269), (246, 245, 261, 262), (254, 253, 269, 270), (247, 246, 262, 263), (255, 254, 270, 271), (248, 247, 263, 264), (241, 256, 257), (0, 255, 271), (249, 248, 264, 265), (242, 241, 257, 258), (250, 249, 265, 266), (243, 242, 258, 259), (251, 250, 266, 267), (244, 243, 259, 260), (0, 271, 286), (265, 264, 279, 280), (258, 257, 272, 273), (266, 265, 280, 281), (259, 258, 273, 274), (267, 266, 281, 282), (260, 259, 274, 275), (268, 267, 282, 283), (261, 260, 275, 276), (269, 268, 283, 284), (262, 261, 276, 277), (270, 269, 284, 285), (263, 262, 277, 278), (271, 270, 285, 286), (264, 263, 278, 279), (257, 256, 272), (284, 283, 298, 299), (277, 276, 291, 292), (285, 284, 299, 300), (278, 277, 292, 293), (286, 285, 300, 301), (279, 278, 293, 294), (272, 256, 287), (0, 286, 301), (280, 279, 294, 295), (273, 272, 287, 288), (281, 280, 295, 296), (274, 273, 288, 289), (282, 281, 296, 297), (275, 274, 289, 290), (283, 282, 297, 298), (276, 275, 290, 291), (288, 287, 302, 303), (296, 295, 310, 311), (289, 288, 303, 304), (297, 296, 311, 312), (290, 289, 304, 305), (298, 297, 312, 313), (291, 290, 305, 306), (299, 298, 313, 314), (292, 291, 306, 307), (300, 299, 314, 315), (293, 292, 307, 308), (301, 300, 315, 316), (294, 293, 308, 309), (287, 256, 302), (0, 301, 316), (295, 294, 309, 310), (307, 306, 321, 322), (315, 314, 329, 330), (308, 307, 322, 323), (316, 315, 330, 331), (309, 308, 323, 324), (302, 256, 317), (0, 316, 331), (310, 309, 324, 325), (303, 302, 317, 318), (311, 310, 325, 326), (304, 303, 318, 319), (312, 311, 326, 327), (305, 304, 319, 320), (313, 312, 327, 328), (306, 305, 320, 321), (314, 313, 328, 329), (326, 325, 340, 341), (319, 318, 333, 334), (327, 326, 341, 342), (320, 319, 334, 335), (328, 327, 342, 343), (321, 320, 335, 336), (329, 328, 343, 344), (322, 321, 336, 337), (330, 329, 344, 345), (323, 322, 337, 338), (331, 330, 345, 346), (324, 323, 338, 339), (317, 256, 332), (0, 331, 346), (325, 324, 339, 340), (318, 317, 332, 333), (345, 344, 359, 360), (338, 337, 352, 353), (346, 345, 360, 361), (339, 338, 353, 354), (332, 256, 347), (0, 346, 361), (340, 339, 354, 355), (333, 332, 347, 348), (341, 340, 355, 356), (334, 333, 348, 349), (342, 341, 356, 357), (335, 334, 349, 350), (343, 342, 357, 358), (336, 335, 350, 351), (344, 343, 358, 359), (337, 336, 351, 352), (349, 348, 363, 364), (357, 356, 371, 372), (350, 349, 364, 365), (358, 357, 372, 373), (351, 350, 365, 366), (359, 358, 373, 374), (352, 351, 366, 367), (360, 359, 374, 375), (353, 352, 367, 368), (361, 360, 375, 376), (354, 353, 368, 369), (347, 256, 362), (0, 361, 376), (355, 354, 369, 370), (348, 347, 362, 363), (356, 355, 370, 371), (368, 367, 382, 383), (376, 375, 390, 391), (369, 368, 383, 384), (362, 256, 377), (0, 376, 391), (370, 369, 384, 385), (363, 362, 377, 378), (371, 370, 385, 386), (364, 363, 378, 379), (372, 371, 386, 387), (365, 364, 379, 380), (373, 372, 387, 388), (366, 365, 380, 381), (374, 373, 388, 389), (367, 366, 381, 382), (375, 374, 389, 390), (387, 386, 401, 402), (380, 379, 394, 395), (388, 387, 402, 403), (381, 380, 395, 396), (389, 388, 403, 404), (382, 381, 396, 397), (390, 389, 404, 405), (383, 382, 397, 398), (391, 390, 405, 406), (384, 383, 398, 399), (377, 256, 392), (0, 391, 406), (385, 384, 399, 400), (378, 377, 392, 393), (386, 385, 400, 401), (379, 378, 393, 394), (406, 405, 420, 421), (399, 398, 413, 414), (392, 256, 407), (0, 406, 421), (400, 399, 414, 415), (393, 392, 407, 408), (401, 400, 415, 416), (394, 393, 408, 409), (402, 401, 416, 417), (395, 394, 409, 410), (403, 402, 417, 418), (396, 395, 410, 411), (404, 403, 418, 419), (397, 396, 411, 412), (405, 404, 419, 420), (398, 397, 412, 413), (418, 417, 432, 433), (411, 410, 425, 426), (419, 418, 433, 434), (412, 411, 426, 427), (420, 419, 434, 435), (413, 412, 427, 428), (421, 420, 435, 436), (414, 413, 428, 429), (407, 256, 422), (0, 421, 436), (415, 414, 429, 430), (408, 407, 422, 423), (416, 415, 430, 431), (409, 408, 423, 424), (417, 416, 431, 432), (410, 409, 424, 425), (422, 256, 437), (0, 436, 451), (430, 429, 444, 445), (423, 422, 437, 438), (431, 430, 445, 446), (424, 423, 438, 439), (432, 431, 446, 447), (425, 424, 439, 440), (433, 432, 447, 448), (426, 425, 440, 441), (434, 433, 448, 449), (427, 426, 441, 442), (435, 434, 449, 450), (428, 427, 442, 443), (436, 435, 450, 451), (429, 428, 443, 444), (441, 440, 455, 456), (449, 448, 463, 464), (442, 441, 456, 457), (450, 449, 464, 465), (443, 442, 457, 458), (451, 450, 465, 466), (444, 443, 458, 459), (437, 256, 452), (0, 451, 466), (445, 444, 459, 460), (438, 437, 452, 453), (446, 445, 460, 461), (439, 438, 453, 454), (447, 446, 461, 462), (440, 439, 454, 455), (448, 447, 462, 463), (460, 459, 474, 475), (453, 452, 467, 468), (461, 460, 475, 476), (454, 453, 468, 469), (462, 461, 476, 477), (455, 454, 469, 470), (463, 462, 477, 478), (456, 455, 470, 471), (464, 463, 478, 479), (457, 456, 471, 472), (465, 464, 479, 480), (458, 457, 472, 473), (466, 465, 480, 481), (459, 458, 473, 474), (452, 256, 467), (0, 466, 481)])
me_eye_r.polygons.foreach_set('use_smooth', [True] * 512)
me_eye_r.polygons.foreach_set('material_index', [0, 2, 0, 0, 0, 0, 0, 0, 0, 0, 1, 0, 1, 0, 2, 0, 2, 0, 0, 2, 0, 0, 0, 0, 0, 0, 0, 0, 1, 0, 1, 0, 0, 0, 0, 1, 0, 1, 0, 2, 0, 0, 2, 0, 0, 0, 0, 0, 0, 0, 2, 0, 0, 0, 0, 0, 0, 0, 0, 1, 0, 1, 0, 2, 0, 0, 1, 0, 1, 0, 2, 0, 0, 2, 0, 0, 0, 0, 0, 0, 0, 2, 0, 0, 0, 0, 0, 0, 0, 0, 1, 0, 1, 0, 2, 0, 0, 1, 0, 1, 0, 2, 0, 0, 2, 0, 0, 0, 0, 0, 0, 0, 0, 0, 0, 0, 0, 0, 0, 0, 1, 0, 1, 0, 2, 0, 0, 2, 1, 0, 1, 0, 2, 0, 0, 2, 0, 0, 0, 0, 0, 0, 0, 0, 0, 0, 0, 0, 0, 0, 1, 0, 1, 0, 2, 0, 0, 2, 0, 0, 1, 0, 2, 0, 0, 2, 0, 0, 0, 0, 0, 0, 0, 0, 1, 0, 0, 0, 0, 0, 0, 1, 0, 1, 0, 2, 0, 0, 2, 0, 0, 0, 0, 2, 0, 0, 2, 0, 0, 0, 0, 0, 0, 0, 0, 1, 0, 1, 0, 0, 0, 0, 1, 0, 1, 0, 2, 0, 0, 2, 0, 0, 0, 0, 2, 0, 0, 2, 0, 0, 0, 0, 0, 0, 0, 0, 1, 0, 1, 0, 0, 0, 0, 1, 0, 1, 0, 2, 0, 0, 2, 0, 0, 0, 0, 0, 0, 0, 2, 0, 0, 0, 0, 0, 0, 0, 0, 1, 0, 1, 0, 2, 0, 0, 1, 0, 1, 0, 2, 0, 0, 2, 0, 0, 0, 0, 0, 0, 2, 0, 0, 0, 0, 0, 0, 0, 0, 1, 0, 1, 0, 2, 0, 0, 1, 0, 1, 0, 2, 0, 0, 2, 0, 0, 0, 0, 0, 0, 0, 0, 0, 0, 0, 0, 0, 0, 0, 1, 0, 1, 0, 2, 0, 0, 2, 0, 0, 1, 0, 2, 0, 0, 2, 0, 0, 0, 0, 0, 0, 0, 0, 1, 0, 0, 0, 0, 0, 0, 1, 0, 1, 0, 2, 0, 0, 2, 0, 0, 1, 0, 2, 0, 0, 2, 0, 0, 0, 0, 0, 0, 0, 0, 1, 0, 0, 0, 0, 0, 0, 1, 0, 1, 0, 2, 0, 0, 2, 0, 0, 0, 0, 2, 0, 0, 2, 0, 0, 0, 0, 0, 0, 0, 0, 1, 0, 1, 0, 0, 0, 0, 1, 0, 1, 0, 2, 0, 0, 2, 0, 0, 0, 0, 2, 0, 0, 2, 0, 0, 0, 0, 0, 0, 0, 0, 1, 0, 1, 0, 0, 0, 1, 0, 1, 0, 2, 0, 0, 2, 0, 0, 0, 0, 0, 0, 0, 2, 0, 0, 0, 0, 0, 0, 0, 0, 1, 0, 1, 0, 2, 0, 0, 1, 0, 1, 0, 2, 0, 0, 2, 0, 0, 0, 0, 0, 0, 0, 0, 0, 0, 0, 0, 0, 0, 0, 1, 0, 1, 0, 2, 0, 0, 2])
me_eye_r.materials.append(mat_eye_ball)
me_eye_r.materials.append(mat_eye_iris_green)
me_eye_r.materials.append(mat_eye_pupil)
me_eye_r.use_remesh_preserve_volume = False
me_eye_r.use_remesh_preserve_attributes = False
me_eye_r.use_mirror_vertex_groups = False
me_eye_r.update()
arm_armature = bpy.data.armatures.new('Armature')  # bones are not reproduced

# ---- objects
ob_armature = bpy.data.objects.new('Armature', arm_armature)
ob_head = bpy.data.objects.new('Head', me_roundcube)
ob_eye_l = bpy.data.objects.new('Eye.L', me_eye_l)
ob_eye_r = bpy.data.objects.new('Eye.R', me_eye_r)
ob_lamp = bpy.data.objects.new('Lamp', light_lamp)
ob_camera = bpy.data.objects.new('Camera', cam_camera)
ob_eyes_both_empty = bpy.data.objects.new('Eyes Both Empty', None)
ob_eye_single_empty = bpy.data.objects.new('Eye Single Empty', None)

# ---- transforms, parenting, visibility, modifiers, constraints
ob_armature.location = (0.0, 2.0, 2.0)
ob_armature.show_in_front = True
ob_armature.lineart.crease_threshold = 0.0
ob_head.parent = ob_armature
ob_head.matrix_parent_inverse = Matrix(((1.0, 0.0, 0.0, -1.258e-16), (0.0, 0.0, 1.0, -1.566), (0.0, -1.0, 0.0, -0.2691), (0.0, 0.0, 0.0, 1.0)))
ob_head.location = (0.0, -0.2414, 1.713)
ob_head.lock_location = (True, True, True)
ob_head.lock_rotation = (True, True, True)
ob_head.lock_scale = (True, True, True)
ob_head.lineart.crease_threshold = 0.0
_m = ob_head.modifiers.new('Subsurf', 'SUBSURF')
_m.uv_smooth = 'PRESERVE_CORNERS'
_m.quality = 2
_m.show_only_control_edges = False
ob_eye_l.parent = ob_armature
ob_eye_l.matrix_parent_inverse = Matrix(((1.0, 0.0, 0.0, 0.4406), (0.0, 1.0, 0.0, -0.9233), (0.0, 0.0, 1.0, -1.713), (0.0, 0.0, 0.0, 1.0)))
ob_eye_l.location = (-0.4624, 0.4807, 1.713)
ob_eye_l.lineart.crease_threshold = 0.0
_m = ob_eye_l.modifiers.new('Subsurf', 'SUBSURF')
_m.uv_smooth = 'PRESERVE_CORNERS'
_m.quality = 2
_m.levels = 2
_m.show_only_control_edges = False
ob_eye_r.parent = ob_armature
ob_eye_r.matrix_parent_inverse = Matrix(((1.0, 0.0, 0.0, -0.4281), (0.0, 1.0, 0.0, -0.9233), (0.0, 0.0, 1.0, -1.713), (0.0, 0.0, 0.0, 1.0)))
ob_eye_r.location = (0.4062, 0.4807, 1.713)
ob_eye_r.lineart.crease_threshold = 0.0
_m = ob_eye_r.modifiers.new('Subsurf', 'SUBSURF')
_m.uv_smooth = 'PRESERVE_CORNERS'
_m.quality = 2
_m.levels = 2
_m.show_only_control_edges = False
ob_lamp.location = (4.076, 1.005, 5.904)
ob_lamp.rotation_euler = (0.6503, 0.05522, 1.866)
ob_lamp.lock_rotations_4d = False
ob_lamp.empty_display_type = 'ARROWS'
ob_lamp.color = (0.0, 0.0, 0.0, 0.0)
ob_lamp.lineart.crease_threshold = 0.0
ob_camera.location = (2.234, 5.378, 2.733)
ob_camera.rotation_euler = (1.348, -5.798e-05, 2.713)
ob_camera.lock_rotations_4d = False
ob_camera.empty_display_type = 'ARROWS'
ob_camera.color = (0.0, 0.0, 0.0, 0.0)
ob_camera.display_type = 'WIRE'
ob_camera.lineart.crease_threshold = 0.0
ob_eyes_both_empty.location = (-0.1832, 1.998, 1.713)
ob_eyes_both_empty.rotation_euler = (0.0, 5.621, 0.0)
ob_eyes_both_empty.empty_display_type = 'CIRCLE'
ob_eyes_both_empty.empty_display_size = 0.6954
ob_eyes_both_empty.empty_image_offset = (0.0, 0.0)
ob_eyes_both_empty.lineart.crease_threshold = 0.0
ob_eye_single_empty.location = (-0.4406, 2.0, 1.713)
ob_eye_single_empty.empty_display_size = 0.27
ob_eye_single_empty.empty_image_offset = (0.0, 0.0)
ob_eye_single_empty.lineart.crease_threshold = 0.0

# ---- collection membership
col_collection_1.objects.link(ob_armature)
col_collection_1.objects.link(ob_head)
col_collection_1.objects.link(ob_eye_l)
col_collection_1.objects.link(ob_eye_r)
col_collection_1.objects.link(ob_lamp)
col_collection_1.objects.link(ob_camera)
col_collection_20.objects.link(ob_eyes_both_empty)
col_collection_20.objects.link(ob_eye_single_empty)

# ---- scene / render settings (as saved in the file)
scene.camera = ob_camera
scene.frame_start = 1; scene.frame_end = 119; scene.frame_set(105)
scene.render.engine = 'BLENDER_EEVEE_NEXT'
scene.render.resolution_percentage = 50
scene.render.dither_intensity = 0.0
scene.cycles.use_denoising = False
scene.cycles.samples = 128
scene.cycles.sampling_pattern = 'TABULATED_SOBOL'
scene.cycles.use_adaptive_sampling = False
scene.cycles.use_light_tree = False
scene.cycles.blur_glossy = 0.0
scene.cycles.sample_clamp_indirect = 0.0
scene.view_settings.view_transform = 'Standard'
bpy.context.view_layer.update()
